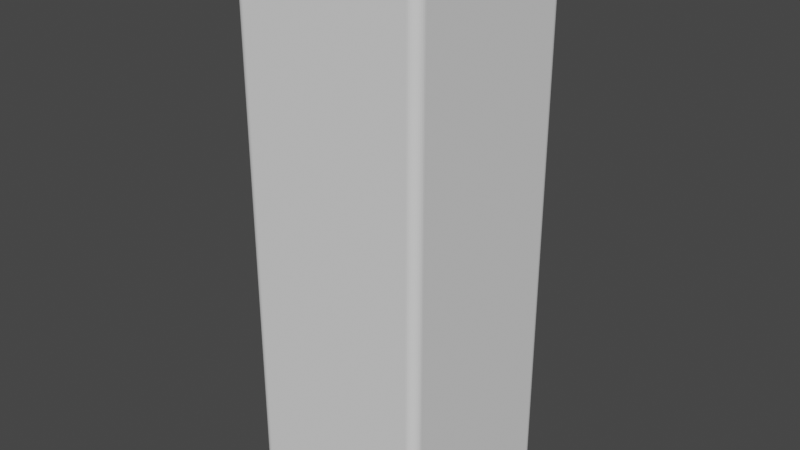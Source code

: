 # Source: penholder-keycap.blend  (saved by Blender 3.3.6; exported with 4.5.12 LTS)
import bpy
from mathutils import Matrix  # noqa: F401  (used for matrix-valued properties, if any)

bpy.ops.wm.read_factory_settings(use_empty=True)
scene = bpy.context.scene
scene.name = 'Scene'

# ---- collections
col_collection = bpy.data.collections.new('Collection'); scene.collection.children.link(col_collection)

# ---- world
world_world = bpy.data.worlds.new('World'); scene.world = world_world
world_world.use_nodes = True; world_world.node_tree.nodes.clear()
_N = world_world.node_tree.nodes; _L = world_world.node_tree.links
n0 = _N.new('ShaderNodeOutputWorld'); n0.name = 'World Output'; n0.location = (300, 300)
n1 = _N.new('ShaderNodeBackground'); n1.name = 'Background'; n1.location = (10, 300)
n1.inputs[0].default_value = (0.05088, 0.05088, 0.05088, 1.0)
_L.new(n1.outputs[0], n0.inputs[0])
n0.is_active_output = True
world_world.color = (0.05088, 0.05088, 0.05088)
world_world.use_sun_shadow = False
world_world.sun_shadow_jitter_overblur = 0.0

# ---- meshes
me_019 = bpy.data.meshes.new('立方体.019')
me_019.from_pydata([(-6.0, -6.0, 6.0), (-6.0, 6.0, 6.0), (6.0, -6.0, 6.0), (-0.5, 8.4, 0.0), (6.0, 6.0, 6.0), (-0.5, 9.4, 0.0), (-9.4, 8.4, 0.0), (-9.4, -8.4, 0.0), (0.5, 8.4, 0.0), (8.4, 9.4, 0.0), (-8.4, 9.4, 0.0), (9.4, -8.4, 0.0), (9.4, 8.4, 0.0), (-8.4, -9.4, 0.0), (0.5, 9.4, 0.0), (8.4, -9.4, 0.0), (-8.4, 8.4, 0.0), (-8.4, -8.4, 0.0), (8.4, 8.4, 0.0), (8.4, -8.4, 0.0), (2.541, 1.052, 4.01), (-8.4, 8.4, 4.0), (-8.4, -8.4, 4.0), (8.4, 8.4, 4.0), (8.4, -8.4, 4.0), (-1.945, 1.945, 4.0), (-1.528, 2.287, 4.0), (-0.6298, 0.6938, 4.0), (-1.052, 2.541, 4.0), (-0.5365, 2.697, 4.0), (-0.5725, 2.05, 4.0), (-0.5872, 0.7773, 4.0), (-0.5725, 0.87, 4.0), (0.0, 2.75, 4.0), (0.5365, 2.697, 4.0), (0.6962, -0.6275, 4.0), (0.6604, 0.658, 4.0), (0.6052, 0.7339, 4.0), (0.7363, 0.603, 4.0), (0.8256, 0.5741, 4.0), (0.7798, -0.585, 4.0), (1.945, 1.945, 4.0), (2.05, 0.5725, 4.0), (2.287, 1.528, 4.0), (2.287, -1.528, 4.0), (2.75, 0.0, 4.0), (2.697, 0.5365, 4.0), (2.541, -1.052, 4.0), (2.697, -0.5365, 4.0), (1.945, -1.945, 4.0), (1.528, 2.287, 4.0), (1.052, 2.541, 4.0), (-2.75, 0.0, 4.0), (-2.697, -0.5365, 4.0), (-2.697, 0.5365, 4.0), (-2.541, 1.052, 4.0), (-2.287, -1.528, 4.0), (-1.945, -1.945, 4.0), (-2.287, 1.528, 4.0), (-0.8725, 0.5705, 4.0), (-0.8725, -0.5705, 4.0), (-0.7798, -0.585, 4.0), (-0.7798, 0.585, 4.0), (-1.052, -2.541, 4.0), (-1.528, -2.287, 4.0), (-0.6962, 0.6275, 4.0), (-0.6962, -0.6275, 4.0), (-0.6298, -0.6938, 4.0), (-0.5762, -0.8231, 4.0), (-0.5365, -2.697, 4.0), (0.5365, -2.697, 4.0), (0.5762, -0.8231, 4.0), (0.6052, -0.7339, 4.0), (1.052, -2.541, 4.0), (1.528, -2.287, 4.0), (0.0, 2.75, -2.328e-07), (-0.57, -2.05, 4.0), (0.5365, 2.697, -2.328e-07), (-2.05, 0.57, 4.0), (1.052, 2.541, -2.328e-07), (1.528, 2.287, -2.328e-07), (1.945, 1.945, -2.328e-07), (2.287, 1.528, -2.328e-07), (0.57, -2.05, 4.0), (-2.05, -0.57, 4.0), (2.541, 1.052, -2.328e-07), (0.57, 2.05, 4.0), (2.697, 0.5365, -2.328e-07), (2.05, -0.57, 4.0), (2.75, 0.0, -2.328e-07), (2.697, -0.5365, -2.328e-07), (2.541, -1.052, -2.328e-07), (2.287, -1.528, -2.328e-07), (1.945, -1.945, -2.328e-07), (1.528, -2.287, -2.328e-07), (1.052, -2.541, -2.328e-07), (0.5365, -2.697, -2.328e-07), (0.0, -2.75, -2.328e-07), (0.0, -2.75, 4.01), (-0.5365, -2.697, -2.328e-07), (-1.052, -2.541, -2.328e-07), (-1.528, -2.287, -2.328e-07), (-1.945, -1.945, -2.328e-07), (-2.287, -1.528, -2.328e-07), (-2.541, -1.052, -2.328e-07), (-2.541, -1.052, 4.01), (-2.697, -0.5365, -2.328e-07), (-2.75, 0.0, -2.328e-07), (-2.697, 0.5365, -2.328e-07), (-2.541, 1.052, -2.328e-07), (-2.287, 1.528, -2.328e-07), (-1.945, 1.945, -2.328e-07), (-1.528, 2.287, -2.328e-07), (-1.052, 2.541, -2.328e-07), (-0.5365, 2.697, -2.328e-07), (0.5725, 0.87, 4.01), (0.8725, -0.5705, 4.01), (0.5825, 2.05, -2.328e-07), (2.05, -0.5825, -2.328e-07), (-0.5825, -2.05, -2.328e-07), (-2.05, 0.5825, -2.328e-07), (-0.5825, 2.05, -2.328e-07), (0.5825, -0.87, -2.328e-07), (0.5862, 0.8231, -2.328e-07), (0.5825, 0.87, -2.328e-07), (0.5972, -0.7774, -2.328e-07), (0.5972, 0.7774, -2.328e-07), (0.6152, -0.7341, -2.328e-07), (0.6152, 0.7341, -2.328e-07), (0.6398, -0.6942, -2.328e-07), (0.6398, 0.6942, -2.328e-07), (0.5862, -0.8231, -2.328e-07), (0.6704, 0.6586, -2.328e-07), (0.6704, -0.6586, -2.328e-07), (0.7062, 0.6283, -2.328e-07), (0.7062, -0.6283, -2.328e-07), (0.7463, 0.6041, -2.328e-07), (0.7463, -0.6041, -2.328e-07), (0.7898, 0.5865, -2.328e-07), (0.7898, -0.5865, -2.328e-07), (0.8356, 0.5759, -2.328e-07), (0.8356, -0.5759, -2.328e-07), (0.8825, -0.5726, -2.328e-07), (0.8825, 0.5726, -2.328e-07), (2.05, 0.5825, -2.328e-07), (-2.05, -0.5825, -2.328e-07), (-0.8356, -0.5759, -2.328e-07), (-0.8356, 0.5759, -2.328e-07), (-0.8825, -0.5726, -2.328e-07), (-0.8825, 0.5726, -2.328e-07), (-0.7898, -0.5865, -2.328e-07), (-0.7898, 0.5865, -2.328e-07), (-0.7062, -0.6283, -2.328e-07), (-0.7062, 0.6283, -2.328e-07), (-0.7463, -0.6041, -2.328e-07), (-0.7463, 0.6041, -2.328e-07), (-0.6398, -0.6942, -2.328e-07), (-0.6398, 0.6942, -2.328e-07), (-0.5972, 0.7774, -2.328e-07), (-0.6152, -0.7341, -2.328e-07), (-0.6152, 0.7341, -2.328e-07), (-0.5862, -0.8231, -2.328e-07), (0.5825, -2.05, -2.328e-07), (-0.5825, 0.87, -2.328e-07), (-0.5825, -0.87, -2.328e-07), (-0.5862, 0.8231, -2.328e-07), (-0.5972, -0.7774, -2.328e-07), (-0.6704, -0.6586, -2.328e-07), (-0.6704, 0.6586, -2.328e-07), (-0.9284, 0.573, 0.1491), (-1.824, 0.5821, 0.1491), (-2.05, 0.5775, 2.0), (-0.8775, 0.5715, 2.0), (-0.8775, -0.5715, 2.0), (-2.05, -0.5775, 2.0), (0.9166, -0.5706, 3.842), (1.825, -0.5706, 3.842), (2.05, -0.5775, 2.0), (0.8775, -0.5715, 2.0), (0.8775, 0.5715, 2.0), (2.05, 0.5775, 2.0), (0.5775, -0.87, 2.0), (0.5775, -2.05, 2.0), (-0.5775, -2.05, 2.0), (-0.5775, -0.87, 2.0), (0.5775, 2.05, 2.0), (0.5775, 0.87, 2.0), (-0.5775, 0.87, 2.0), (-0.5775, 2.05, 2.0), (-0.5812, 0.8231, 2.0), (-0.5922, 0.7774, 2.0), (-0.6102, 0.734, 2.0), (-0.6348, 0.694, 2.0), (-0.6654, 0.6583, 2.0), (-0.7012, 0.6279, 2.0), (-0.7413, 0.6035, 2.0), (-0.7848, 0.5857, 2.0), (-0.8306, 0.575, 2.0), (0.8306, 0.575, 2.0), (0.7848, 0.5857, 2.0), (0.7413, 0.6035, 2.0), (0.7012, 0.6279, 2.0), (0.6654, 0.6583, 2.0), (0.6348, 0.694, 2.0), (0.6102, 0.734, 2.0), (0.5922, 0.7774, 2.0), (0.5812, 0.8231, 2.0), (0.5812, -0.8231, 2.0), (0.5922, -0.7774, 2.0), (0.6102, -0.734, 2.0), (0.6348, -0.694, 2.0), (0.6654, -0.6583, 2.0), (0.7012, -0.6279, 2.0), (0.7413, -0.6035, 2.0), (0.7848, -0.5857, 2.0), (0.8306, -0.575, 2.0), (-0.8306, -0.575, 2.0), (-0.7848, -0.5857, 2.0), (-0.7413, -0.6035, 2.0), (-0.7012, -0.6279, 2.0), (-0.6654, -0.6583, 2.0), (-0.6348, -0.694, 2.0), (-0.6102, -0.734, 2.0), (-0.5922, -0.7774, 2.0), (-0.5812, -0.8231, 2.0), (-2.05, 0.5825, 0.0), (-2.05, -0.5825, 0.0), (2.05, -0.5825, 0.0), (2.05, 0.5825, 0.0), (0.5825, -2.05, 0.0), (-0.5825, -2.05, 0.0), (0.5825, 2.05, 0.0), (-0.5825, 2.05, 0.0), (-0.001477, 2.05, 2.031), (2.05, 0.001477, 2.031), (-6.0, -6.0, 55.0), (6.0, 6.0, 55.0), (-6.0, 6.0, 55.0), (6.0, -6.0, 55.0), (-8.4, -9.4, 0.0), (-9.4, -8.4, 0.0), (-8.556, -9.388, 0.0), (-8.709, -9.351, 0.0), (-8.854, -9.291, 0.0), (-8.988, -9.209, 0.0), (-9.107, -9.107, 0.0), (-9.209, -8.988, 0.0), (-9.291, -8.854, 0.0), (-9.351, -8.709, 0.0), (-9.388, -8.556, 0.0), (-9.4, -8.4, 54.0), (-8.4, -9.4, 54.0), (-8.4, -8.4, 55.0), (-9.388, -8.556, 54.0), (-9.351, -8.709, 54.0), (-9.291, -8.854, 54.0), (-9.209, -8.988, 54.0), (-9.107, -9.107, 54.0), (-9.388, -8.4, 54.16), (-9.374, -8.561, 54.16), (-9.334, -8.718, 54.16), (-9.273, -8.861, 54.16), (-9.193, -8.988, 54.16), (-9.099, -9.098, 54.16), (-9.351, -8.4, 54.31), (-9.334, -8.562, 54.32), (-9.293, -8.719, 54.32), (-9.233, -8.856, 54.31), (-9.159, -8.974, 54.31), (-9.074, -9.073, 54.3), (-9.291, -8.4, 54.45), (-9.273, -8.562, 54.46), (-9.233, -8.714, 54.46), (-9.178, -8.844, 54.44), (-9.114, -8.951, 54.43), (-9.04, -9.04, 54.42), (-9.209, -8.4, 54.59), (-9.193, -8.56, 54.59), (-9.159, -8.708, 54.57), (-9.114, -8.831, 54.55), (-9.064, -8.929, 54.53), (-9.006, -9.006, 54.52), (-8.977, -8.977, 54.58), (-8.4, -9.388, 54.16), (-8.4, -9.351, 54.31), (-8.4, -9.291, 54.45), (-8.4, -9.209, 54.59), (-8.4, -9.107, 54.71), (-8.556, -9.388, 54.0), (-8.56, -9.374, 54.16), (-8.561, -9.334, 54.32), (-8.56, -9.273, 54.46), (-8.559, -9.193, 54.59), (-8.559, -9.099, 54.7), (-8.709, -9.351, 54.0), (-8.717, -9.334, 54.16), (-8.717, -9.293, 54.32), (-8.712, -9.233, 54.46), (-8.707, -9.159, 54.57), (-8.704, -9.074, 54.67), (-8.854, -9.291, 54.0), (-8.861, -9.273, 54.16), (-8.856, -9.233, 54.31), (-8.844, -9.178, 54.44), (-8.831, -9.114, 54.55), (-8.824, -9.04, 54.64), (-8.988, -9.209, 54.0), (-8.988, -9.193, 54.16), (-8.974, -9.159, 54.31), (-8.951, -9.114, 54.43), (-8.929, -9.064, 54.53), (-8.916, -9.006, 54.61), (-8.556, -8.4, 54.99), (-8.709, -8.4, 54.95), (-8.854, -8.4, 54.89), (-8.988, -8.4, 54.81), (-9.107, -8.4, 54.71), (-8.4, -8.556, 54.99), (-8.561, -8.56, 54.97), (-8.718, -8.561, 54.93), (-8.861, -8.56, 54.87), (-8.988, -8.559, 54.79), (-9.098, -8.559, 54.7), (-8.4, -8.709, 54.95), (-8.562, -8.717, 54.93), (-8.719, -8.717, 54.89), (-8.856, -8.712, 54.83), (-8.974, -8.707, 54.76), (-9.073, -8.704, 54.67), (-8.4, -8.854, 54.89), (-8.562, -8.861, 54.87), (-8.714, -8.856, 54.83), (-8.844, -8.844, 54.78), (-8.951, -8.831, 54.71), (-9.04, -8.824, 54.64), (-8.4, -8.988, 54.81), (-8.56, -8.988, 54.79), (-8.708, -8.974, 54.76), (-8.831, -8.951, 54.71), (-8.929, -8.929, 54.66), (-9.006, -8.916, 54.61), (-9.4, 8.4, 0.0), (-8.4, 9.4, 0.0), (-9.388, 8.556, 0.0), (-9.351, 8.709, 0.0), (-9.291, 8.854, 0.0), (-9.209, 8.988, 0.0), (-9.107, 9.107, 0.0), (-8.988, 9.209, 0.0), (-8.854, 9.291, 0.0), (-8.709, 9.351, 0.0), (-8.556, 9.388, 0.0), (-9.4, 8.4, 54.0), (-8.4, 8.4, 55.0), (-8.4, 9.4, 54.0), (-9.388, 8.4, 54.16), (-9.351, 8.4, 54.31), (-9.291, 8.4, 54.45), (-9.209, 8.4, 54.59), (-9.107, 8.4, 54.71), (-9.388, 8.556, 54.0), (-9.374, 8.56, 54.16), (-9.334, 8.561, 54.32), (-9.273, 8.56, 54.46), (-9.193, 8.559, 54.59), (-9.099, 8.559, 54.7), (-9.351, 8.709, 54.0), (-9.334, 8.717, 54.16), (-9.293, 8.717, 54.32), (-9.233, 8.712, 54.46), (-9.159, 8.707, 54.57), (-9.074, 8.704, 54.67), (-9.291, 8.854, 54.0), (-9.273, 8.861, 54.16), (-9.233, 8.856, 54.31), (-9.178, 8.844, 54.44), (-9.114, 8.831, 54.55), (-9.04, 8.824, 54.64), (-9.209, 8.988, 54.0), (-9.193, 8.988, 54.16), (-9.159, 8.974, 54.31), (-9.114, 8.951, 54.43), (-9.064, 8.929, 54.53), (-9.006, 8.916, 54.61), (-8.977, 8.977, 54.58), (-8.4, 8.556, 54.99), (-8.4, 8.709, 54.95), (-8.4, 8.854, 54.89), (-8.4, 8.988, 54.81), (-8.4, 9.107, 54.71), (-8.556, 8.4, 54.99), (-8.56, 8.561, 54.97), (-8.561, 8.718, 54.93), (-8.56, 8.861, 54.87), (-8.559, 8.988, 54.79), (-8.559, 9.098, 54.7), (-8.709, 8.4, 54.95), (-8.717, 8.562, 54.93), (-8.717, 8.719, 54.89), (-8.712, 8.856, 54.83), (-8.707, 8.974, 54.76), (-8.704, 9.073, 54.67), (-8.854, 8.4, 54.89), (-8.861, 8.562, 54.87), (-8.856, 8.714, 54.83), (-8.844, 8.844, 54.78), (-8.831, 8.951, 54.71), (-8.824, 9.04, 54.64), (-8.988, 8.4, 54.81), (-8.988, 8.56, 54.79), (-8.974, 8.708, 54.76), (-8.951, 8.831, 54.71), (-8.929, 8.929, 54.66), (-8.916, 9.006, 54.61), (-8.556, 9.388, 54.0), (-8.709, 9.351, 54.0), (-8.854, 9.291, 54.0), (-8.988, 9.209, 54.0), (-9.107, 9.107, 54.0), (-8.4, 9.388, 54.16), (-8.561, 9.374, 54.16), (-8.718, 9.334, 54.16), (-8.861, 9.273, 54.16), (-8.988, 9.193, 54.16), (-9.098, 9.099, 54.16), (-8.4, 9.351, 54.31), (-8.562, 9.334, 54.32), (-8.719, 9.293, 54.32), (-8.856, 9.233, 54.31), (-8.974, 9.159, 54.31), (-9.073, 9.074, 54.3), (-8.4, 9.291, 54.45), (-8.562, 9.273, 54.46), (-8.714, 9.233, 54.46), (-8.844, 9.178, 54.44), (-8.951, 9.114, 54.43), (-9.04, 9.04, 54.42), (-8.4, 9.209, 54.59), (-8.56, 9.193, 54.59), (-8.708, 9.159, 54.57), (-8.831, 9.114, 54.55), (-8.929, 9.064, 54.53), (-9.006, 9.006, 54.52), (9.4, -8.4, 0.0), (8.4, -9.4, 0.0), (9.388, -8.556, 0.0), (9.351, -8.709, 0.0), (9.291, -8.854, 0.0), (9.209, -8.988, 0.0), (9.107, -9.107, 0.0), (8.988, -9.209, 0.0), (8.854, -9.291, 0.0), (8.709, -9.351, 0.0), (8.556, -9.388, 0.0), (9.4, -8.4, 54.0), (8.4, -8.4, 55.0), (8.4, -9.4, 54.0), (9.388, -8.4, 54.16), (9.351, -8.4, 54.31), (9.291, -8.4, 54.45), (9.209, -8.4, 54.59), (9.107, -8.4, 54.71), (9.388, -8.556, 54.0), (9.374, -8.56, 54.16), (9.334, -8.561, 54.32), (9.273, -8.56, 54.46), (9.193, -8.559, 54.59), (9.099, -8.559, 54.7), (9.351, -8.709, 54.0), (9.334, -8.717, 54.16), (9.293, -8.717, 54.32), (9.233, -8.712, 54.46), (9.159, -8.707, 54.57), (9.074, -8.704, 54.67), (9.291, -8.854, 54.0), (9.273, -8.861, 54.16), (9.233, -8.856, 54.31), (9.178, -8.844, 54.44), (9.114, -8.831, 54.55), (9.04, -8.824, 54.64), (9.209, -8.988, 54.0), (9.193, -8.988, 54.16), (9.159, -8.974, 54.31), (9.114, -8.951, 54.43), (9.064, -8.929, 54.53), (9.006, -8.916, 54.61), (8.977, -8.977, 54.58), (8.4, -8.556, 54.99), (8.4, -8.709, 54.95), (8.4, -8.854, 54.89), (8.4, -8.988, 54.81), (8.4, -9.107, 54.71), (8.556, -8.4, 54.99), (8.56, -8.561, 54.97), (8.561, -8.718, 54.93), (8.56, -8.861, 54.87), (8.559, -8.988, 54.79), (8.559, -9.098, 54.7), (8.709, -8.4, 54.95), (8.717, -8.562, 54.93), (8.717, -8.719, 54.89), (8.712, -8.856, 54.83), (8.707, -8.974, 54.76), (8.704, -9.073, 54.67), (8.854, -8.4, 54.89), (8.861, -8.562, 54.87), (8.856, -8.714, 54.83), (8.844, -8.844, 54.78), (8.831, -8.951, 54.71), (8.824, -9.04, 54.64), (8.988, -8.4, 54.81), (8.988, -8.56, 54.79), (8.974, -8.708, 54.76), (8.951, -8.831, 54.71), (8.929, -8.929, 54.66), (8.916, -9.006, 54.61), (8.556, -9.388, 54.0), (8.709, -9.351, 54.0), (8.854, -9.291, 54.0), (8.988, -9.209, 54.0), (9.107, -9.107, 54.0), (8.4, -9.388, 54.16), (8.561, -9.374, 54.16), (8.718, -9.334, 54.16), (8.861, -9.273, 54.16), (8.988, -9.193, 54.16), (9.098, -9.099, 54.16), (8.4, -9.351, 54.31), (8.562, -9.334, 54.32), (8.719, -9.293, 54.32), (8.856, -9.233, 54.31), (8.974, -9.159, 54.31), (9.073, -9.074, 54.3), (8.4, -9.291, 54.45), (8.562, -9.273, 54.46), (8.714, -9.233, 54.46), (8.844, -9.178, 54.44), (8.951, -9.114, 54.43), (9.04, -9.04, 54.42), (8.4, -9.209, 54.59), (8.56, -9.193, 54.59), (8.708, -9.159, 54.57), (8.831, -9.114, 54.55), (8.929, -9.064, 54.53), (9.006, -9.006, 54.52), (8.4, 9.4, 0.0), (9.4, 8.4, 0.0), (8.556, 9.388, 0.0), (8.709, 9.351, 0.0), (8.854, 9.291, 0.0), (8.988, 9.209, 0.0), (9.107, 9.107, 0.0), (9.209, 8.988, 0.0), (9.291, 8.854, 0.0), (9.351, 8.709, 0.0), (9.388, 8.556, 0.0), (9.4, 8.4, 54.0), (8.4, 9.4, 54.0), (8.4, 8.4, 55.0), (9.388, 8.556, 54.0), (9.351, 8.709, 54.0), (9.291, 8.854, 54.0), (9.209, 8.988, 54.0), (9.107, 9.107, 54.0), (9.388, 8.4, 54.16), (9.374, 8.561, 54.16), (9.334, 8.718, 54.16), (9.273, 8.861, 54.16), (9.193, 8.988, 54.16), (9.099, 9.098, 54.16), (9.351, 8.4, 54.31), (9.334, 8.562, 54.32), (9.293, 8.719, 54.32), (9.233, 8.856, 54.31), (9.159, 8.974, 54.31), (9.074, 9.073, 54.3), (9.291, 8.4, 54.45), (9.273, 8.562, 54.46), (9.233, 8.714, 54.46), (9.178, 8.844, 54.44), (9.114, 8.951, 54.43), (9.04, 9.04, 54.42), (9.209, 8.4, 54.59), (9.193, 8.56, 54.59), (9.159, 8.708, 54.57), (9.114, 8.831, 54.55), (9.064, 8.929, 54.53), (9.006, 9.006, 54.52), (8.977, 8.977, 54.58), (8.4, 9.388, 54.16), (8.4, 9.351, 54.31), (8.4, 9.291, 54.45), (8.4, 9.209, 54.59), (8.4, 9.107, 54.71), (8.556, 9.388, 54.0), (8.56, 9.374, 54.16), (8.561, 9.334, 54.32), (8.56, 9.273, 54.46), (8.559, 9.193, 54.59), (8.559, 9.099, 54.7), (8.709, 9.351, 54.0), (8.717, 9.334, 54.16), (8.717, 9.293, 54.32), (8.712, 9.233, 54.46), (8.707, 9.159, 54.57), (8.704, 9.074, 54.67), (8.854, 9.291, 54.0), (8.861, 9.273, 54.16), (8.856, 9.233, 54.31), (8.844, 9.178, 54.44), (8.831, 9.114, 54.55), (8.824, 9.04, 54.64), (8.988, 9.209, 54.0), (8.988, 9.193, 54.16), (8.974, 9.159, 54.31), (8.951, 9.114, 54.43), (8.929, 9.064, 54.53), (8.916, 9.006, 54.61), (8.556, 8.4, 54.99), (8.709, 8.4, 54.95), (8.854, 8.4, 54.89), (8.988, 8.4, 54.81), (9.107, 8.4, 54.71), (8.4, 8.556, 54.99), (8.561, 8.56, 54.97), (8.718, 8.561, 54.93), (8.861, 8.56, 54.87), (8.988, 8.559, 54.79), (9.098, 8.559, 54.7), (8.4, 8.709, 54.95), (8.562, 8.717, 54.93), (8.719, 8.717, 54.89), (8.856, 8.712, 54.83), (8.974, 8.707, 54.76), (9.073, 8.704, 54.67), (8.4, 8.854, 54.89), (8.562, 8.861, 54.87), (8.714, 8.856, 54.83), (8.844, 8.844, 54.78), (8.951, 8.831, 54.71), (9.04, 8.824, 54.64), (8.4, 8.988, 54.81), (8.56, 8.988, 54.79), (8.708, 8.974, 54.76), (8.831, 8.951, 54.71), (8.929, 8.929, 54.66), (9.006, 8.916, 54.61)], [], [(7, 17, 13, 239, 241, 242, 243, 244, 245, 246, 247, 248, 249, 240), (341, 343, 344, 345, 346, 347, 348, 349, 350, 351, 342, 10, 16, 6), (19, 11, 443, 445, 446, 447, 448, 449, 450, 451, 452, 453, 444, 15), (7, 240, 250, 352, 341, 6), (9, 545, 547, 548, 549, 550, 551, 552, 553, 554, 555, 546, 12, 18), (235, 252, 455, 558, 353, 237, 236, 238), (354, 557, 545, 9, 14, 5, 10, 342), (353, 252, 235, 237), (17, 19, 15, 13), (12, 546, 556, 454, 443, 11), (6, 16, 17, 7), (18, 12, 11, 19), (17, 16, 21, 22), (26, 25, 21, 23, 41, 50, 51, 34, 33, 29, 28), (43, 41, 23, 24, 22, 21, 25, 58, 55, 54, 52, 53, 105, 56, 57, 64, 63, 69, 98, 70, 73, 74, 49, 44, 47, 48, 45, 46, 20), (71, 83, 76, 68, 67, 66, 61, 60, 84, 78, 59, 62, 65, 27, 31, 32, 30, 86, 115, 37, 36, 38, 39, 42, 88, 116, 40, 35, 72), (19, 17, 22, 24), (18, 19, 24, 23), (23, 21, 16, 3, 8, 18), (71, 72, 35, 40, 116, 88, 48, 47, 44, 49, 74, 73, 70, 98, 69, 63, 64, 57, 56, 105, 53, 52, 54, 78, 84, 60, 61, 66, 67, 68, 76, 83), (65, 62, 59, 78, 54, 55, 58, 25, 26, 28, 29, 33, 34, 51, 50, 41, 43, 20, 46, 45, 48, 88, 42, 39, 38, 36, 37, 115, 86, 30, 32, 31, 27), (75, 33, 34, 77), (77, 34, 51, 79), (79, 51, 50, 80), (80, 50, 41, 81), (81, 41, 43, 82), (82, 43, 20, 85), (85, 20, 46, 87), (87, 46, 45, 89), (89, 45, 48, 90), (90, 48, 47, 91), (91, 47, 44, 92), (92, 44, 49, 93), (93, 49, 74, 94), (94, 74, 73, 95), (95, 73, 70, 96), (96, 70, 98, 97), (97, 98, 69, 99), (99, 69, 63, 100), (100, 63, 64, 101), (101, 64, 57, 102), (102, 57, 56, 103), (103, 56, 105, 104), (104, 105, 53, 106), (106, 53, 52, 107), (107, 52, 54, 108), (108, 54, 55, 109), (109, 55, 58, 110), (110, 58, 25, 111), (111, 25, 26, 112), (112, 26, 28, 113), (113, 28, 29, 114), (114, 29, 33, 75), (136, 134, 132, 130, 128, 126, 123, 124, 117, 121, 113, 114, 75, 77, 79, 80, 81, 82, 85, 87, 89, 90, 91, 92, 93, 94, 95, 96, 97, 99, 100, 101, 102, 103, 104, 145, 148, 146, 150, 154, 152, 167, 156, 159, 166, 161, 164, 119, 162, 122, 131, 125, 127, 129, 133, 135, 137, 139, 141, 142, 118, 144, 143, 140, 138), (168, 153, 155, 151, 147, 149, 120, 145, 104, 106, 107, 108, 109, 110, 111, 112, 113, 121, 163, 165, 158, 160, 157), (225, 120, 149, 172, 169, 170, 171), (172, 59, 78, 171, 170, 169), (226, 174, 173, 148, 145), (60, 173, 174, 84), (232, 121, 117, 231), (231, 185, 233, 188, 232), (233, 185, 86, 30, 188), (118, 142, 178, 175, 176, 177, 227), (175, 178, 116, 88, 177, 176), (228, 180, 179, 143, 144), (180, 42, 39, 179), (162, 119, 230, 229), (229, 230, 183, 182), (76, 83, 182, 183), (182, 181, 122, 162, 229), (83, 71, 181, 182), (119, 164, 184, 183), (184, 68, 76, 183), (144, 118, 227, 228), (234, 177, 88, 42, 180), (180, 228, 227, 177, 234), (117, 124, 186, 185, 231), (115, 86, 185, 186), (226, 145, 120, 225), (174, 226, 225, 171), (171, 78, 84, 174), (232, 188, 187, 163, 121), (188, 30, 32, 187), (189, 165, 163, 187), (187, 32, 31, 189), (190, 158, 165, 189), (189, 31, 190), (191, 160, 158, 190), (190, 31, 27, 191), (192, 157, 160, 191), (191, 27, 192), (193, 168, 157, 192), (192, 27, 193), (168, 193, 194, 153), (193, 27, 65, 194), (153, 194, 195, 155), (194, 65, 62, 195), (155, 195, 196, 151), (195, 62, 196), (151, 196, 197, 147), (196, 62, 197), (147, 197, 172, 149), (197, 62, 59, 172), (198, 140, 143, 179), (179, 39, 198), (199, 138, 140, 198), (198, 39, 38, 199), (200, 136, 138, 199), (199, 38, 200), (201, 134, 136, 200), (200, 38, 36, 201), (202, 132, 134, 201), (201, 36, 202), (130, 132, 202, 203), (36, 203, 202), (128, 130, 203, 204), (36, 37, 204, 203), (126, 128, 204, 205), (37, 205, 204), (123, 126, 205, 206), (37, 115, 206, 205), (124, 123, 206, 186), (115, 186, 206), (131, 122, 181, 207), (71, 207, 181), (125, 131, 207, 208), (71, 208, 207), (127, 125, 208, 209), (71, 72, 209, 208), (129, 127, 209, 210), (72, 210, 209), (133, 129, 210, 211), (72, 35, 211, 210), (135, 133, 211, 212), (211, 35, 212), (137, 135, 212, 213), (212, 35, 213), (139, 137, 213, 214), (213, 35, 40, 214), (141, 139, 214, 215), (214, 40, 215), (142, 141, 215, 178), (215, 40, 116, 178), (146, 148, 173, 216), (60, 216, 173), (150, 146, 216, 217), (60, 61, 217, 216), (154, 150, 217, 218), (61, 66, 218, 217), (152, 154, 218, 219), (66, 219, 218), (167, 152, 219, 220), (66, 220, 219), (221, 156, 167, 220), (220, 66, 67, 221), (222, 159, 156, 221), (221, 67, 222), (223, 166, 159, 222), (222, 67, 68, 223), (224, 161, 166, 223), (223, 68, 224), (184, 164, 161, 224), (224, 68, 184), (3, 16, 10, 5, 14, 9, 18, 8), (235, 0, 1, 237), (237, 1, 4, 236), (4, 2, 238, 236), (2, 0, 235, 238), (1, 0, 2, 4), (250, 253, 259, 258), (253, 254, 260, 259), (254, 255, 261, 260), (255, 256, 262, 261), (256, 257, 263, 262), (258, 259, 265, 264), (259, 260, 266, 265), (260, 261, 267, 266), (261, 262, 268, 267), (262, 263, 269, 268), (264, 265, 271, 270), (265, 266, 272, 271), (266, 267, 273, 272), (267, 268, 274, 273), (268, 269, 275, 274), (270, 271, 277, 276), (271, 272, 278, 277), (272, 273, 279, 278), (273, 274, 280, 279), (274, 275, 281, 280), (276, 277, 322, 316), (277, 278, 328, 322), (278, 279, 334, 328), (279, 280, 340, 334), (280, 281, 282, 340), (251, 283, 289, 288), (283, 284, 290, 289), (284, 285, 291, 290), (285, 286, 292, 291), (286, 287, 293, 292), (288, 289, 295, 294), (289, 290, 296, 295), (290, 291, 297, 296), (291, 292, 298, 297), (292, 293, 299, 298), (294, 295, 301, 300), (295, 296, 302, 301), (296, 297, 303, 302), (297, 298, 304, 303), (298, 299, 305, 304), (300, 301, 307, 306), (301, 302, 308, 307), (302, 303, 309, 308), (303, 304, 310, 309), (304, 305, 311, 310), (306, 307, 263, 257), (307, 308, 269, 263), (308, 309, 275, 269), (309, 310, 281, 275), (310, 311, 282, 281), (252, 312, 318, 317), (312, 313, 319, 318), (313, 314, 320, 319), (314, 315, 321, 320), (315, 316, 322, 321), (317, 318, 324, 323), (318, 319, 325, 324), (319, 320, 326, 325), (320, 321, 327, 326), (321, 322, 328, 327), (323, 324, 330, 329), (324, 325, 331, 330), (325, 326, 332, 331), (326, 327, 333, 332), (327, 328, 334, 333), (329, 330, 336, 335), (330, 331, 337, 336), (331, 332, 338, 337), (332, 333, 339, 338), (333, 334, 340, 339), (335, 336, 293, 287), (336, 337, 299, 293), (337, 338, 305, 299), (338, 339, 311, 305), (339, 340, 282, 311), (352, 355, 361, 360), (355, 356, 362, 361), (356, 357, 363, 362), (357, 358, 364, 363), (358, 359, 365, 364), (360, 361, 367, 366), (361, 362, 368, 367), (362, 363, 369, 368), (363, 364, 370, 369), (364, 365, 371, 370), (366, 367, 373, 372), (367, 368, 374, 373), (368, 369, 375, 374), (369, 370, 376, 375), (370, 371, 377, 376), (372, 373, 379, 378), (373, 374, 380, 379), (374, 375, 381, 380), (375, 376, 382, 381), (376, 377, 383, 382), (378, 379, 424, 418), (379, 380, 430, 424), (380, 381, 436, 430), (381, 382, 442, 436), (382, 383, 384, 442), (353, 385, 391, 390), (385, 386, 392, 391), (386, 387, 393, 392), (387, 388, 394, 393), (388, 389, 395, 394), (390, 391, 397, 396), (391, 392, 398, 397), (392, 393, 399, 398), (393, 394, 400, 399), (394, 395, 401, 400), (396, 397, 403, 402), (397, 398, 404, 403), (398, 399, 405, 404), (399, 400, 406, 405), (400, 401, 407, 406), (402, 403, 409, 408), (403, 404, 410, 409), (404, 405, 411, 410), (405, 406, 412, 411), (406, 407, 413, 412), (408, 409, 365, 359), (409, 410, 371, 365), (410, 411, 377, 371), (411, 412, 383, 377), (412, 413, 384, 383), (354, 414, 420, 419), (414, 415, 421, 420), (415, 416, 422, 421), (416, 417, 423, 422), (417, 418, 424, 423), (419, 420, 426, 425), (420, 421, 427, 426), (421, 422, 428, 427), (422, 423, 429, 428), (423, 424, 430, 429), (425, 426, 432, 431), (426, 427, 433, 432), (427, 428, 434, 433), (428, 429, 435, 434), (429, 430, 436, 435), (431, 432, 438, 437), (432, 433, 439, 438), (433, 434, 440, 439), (434, 435, 441, 440), (435, 436, 442, 441), (437, 438, 395, 389), (438, 439, 401, 395), (439, 440, 407, 401), (440, 441, 413, 407), (441, 442, 384, 413), (454, 457, 463, 462), (457, 458, 464, 463), (458, 459, 465, 464), (459, 460, 466, 465), (460, 461, 467, 466), (462, 463, 469, 468), (463, 464, 470, 469), (464, 465, 471, 470), (465, 466, 472, 471), (466, 467, 473, 472), (468, 469, 475, 474), (469, 470, 476, 475), (470, 471, 477, 476), (471, 472, 478, 477), (472, 473, 479, 478), (474, 475, 481, 480), (475, 476, 482, 481), (476, 477, 483, 482), (477, 478, 484, 483), (478, 479, 485, 484), (480, 481, 526, 520), (481, 482, 532, 526), (482, 483, 538, 532), (483, 484, 544, 538), (484, 485, 486, 544), (455, 487, 493, 492), (487, 488, 494, 493), (488, 489, 495, 494), (489, 490, 496, 495), (490, 491, 497, 496), (492, 493, 499, 498), (493, 494, 500, 499), (494, 495, 501, 500), (495, 496, 502, 501), (496, 497, 503, 502), (498, 499, 505, 504), (499, 500, 506, 505), (500, 501, 507, 506), (501, 502, 508, 507), (502, 503, 509, 508), (504, 505, 511, 510), (505, 506, 512, 511), (506, 507, 513, 512), (507, 508, 514, 513), (508, 509, 515, 514), (510, 511, 467, 461), (511, 512, 473, 467), (512, 513, 479, 473), (513, 514, 485, 479), (514, 515, 486, 485), (456, 516, 522, 521), (516, 517, 523, 522), (517, 518, 524, 523), (518, 519, 525, 524), (519, 520, 526, 525), (521, 522, 528, 527), (522, 523, 529, 528), (523, 524, 530, 529), (524, 525, 531, 530), (525, 526, 532, 531), (527, 528, 534, 533), (528, 529, 535, 534), (529, 530, 536, 535), (530, 531, 537, 536), (531, 532, 538, 537), (533, 534, 540, 539), (534, 535, 541, 540), (535, 536, 542, 541), (536, 537, 543, 542), (537, 538, 544, 543), (539, 540, 497, 491), (540, 541, 503, 497), (541, 542, 509, 503), (542, 543, 515, 509), (543, 544, 486, 515), (556, 559, 565, 564), (559, 560, 566, 565), (560, 561, 567, 566), (561, 562, 568, 567), (562, 563, 569, 568), (564, 565, 571, 570), (565, 566, 572, 571), (566, 567, 573, 572), (567, 568, 574, 573), (568, 569, 575, 574), (570, 571, 577, 576), (571, 572, 578, 577), (572, 573, 579, 578), (573, 574, 580, 579), (574, 575, 581, 580), (576, 577, 583, 582), (577, 578, 584, 583), (578, 579, 585, 584), (579, 580, 586, 585), (580, 581, 587, 586), (582, 583, 628, 622), (583, 584, 634, 628), (584, 585, 640, 634), (585, 586, 646, 640), (586, 587, 588, 646), (557, 589, 595, 594), (589, 590, 596, 595), (590, 591, 597, 596), (591, 592, 598, 597), (592, 593, 599, 598), (594, 595, 601, 600), (595, 596, 602, 601), (596, 597, 603, 602), (597, 598, 604, 603), (598, 599, 605, 604), (600, 601, 607, 606), (601, 602, 608, 607), (602, 603, 609, 608), (603, 604, 610, 609), (604, 605, 611, 610), (606, 607, 613, 612), (607, 608, 614, 613), (608, 609, 615, 614), (609, 610, 616, 615), (610, 611, 617, 616), (612, 613, 569, 563), (613, 614, 575, 569), (614, 615, 581, 575), (615, 616, 587, 581), (616, 617, 588, 587), (558, 618, 624, 623), (618, 619, 625, 624), (619, 620, 626, 625), (620, 621, 627, 626), (621, 622, 628, 627), (623, 624, 630, 629), (624, 625, 631, 630), (625, 626, 632, 631), (626, 627, 633, 632), (627, 628, 634, 633), (629, 630, 636, 635), (630, 631, 637, 636), (631, 632, 638, 637), (632, 633, 639, 638), (633, 634, 640, 639), (635, 636, 642, 641), (636, 637, 643, 642), (637, 638, 644, 643), (638, 639, 645, 644), (639, 640, 646, 645), (641, 642, 599, 593), (642, 643, 605, 599), (643, 644, 611, 605), (644, 645, 617, 611), (645, 646, 588, 617), (545, 557, 594, 547), (547, 594, 600, 548), (548, 600, 606, 549), (549, 606, 612, 550), (550, 612, 563, 551), (551, 563, 562, 552), (552, 562, 561, 553), (553, 561, 560, 554), (554, 560, 559, 555), (555, 559, 556, 546), (252, 353, 390, 312), (312, 390, 396, 313), (313, 396, 402, 314), (314, 402, 408, 315), (315, 408, 359, 316), (316, 359, 358, 276), (276, 358, 357, 270), (270, 357, 356, 264), (264, 356, 355, 258), (258, 355, 352, 250), (443, 454, 462, 445), (445, 462, 468, 446), (446, 468, 474, 447), (447, 474, 480, 448), (448, 480, 520, 449), (449, 520, 519, 450), (450, 519, 518, 451), (451, 518, 517, 452), (452, 517, 516, 453), (453, 516, 456, 444), (353, 558, 623, 385), (385, 623, 629, 386), (386, 629, 635, 387), (387, 635, 641, 388), (388, 641, 593, 389), (389, 593, 592, 437), (437, 592, 591, 431), (431, 591, 590, 425), (425, 590, 589, 419), (419, 589, 557, 354), (251, 456, 521, 283), (283, 521, 527, 284), (284, 527, 533, 285), (285, 533, 539, 286), (286, 539, 491, 287), (287, 491, 490, 335), (335, 490, 489, 329), (329, 489, 488, 323), (323, 488, 487, 317), (317, 487, 455, 252), (239, 251, 288, 241), (241, 288, 294, 242), (242, 294, 300, 243), (243, 300, 306, 244), (244, 306, 257, 245), (245, 257, 256, 246), (246, 256, 255, 247), (247, 255, 254, 248), (248, 254, 253, 249), (249, 253, 250, 240), (341, 352, 360, 343), (343, 360, 366, 344), (344, 366, 372, 345), (345, 372, 378, 346), (346, 378, 418, 347), (347, 418, 417, 348), (348, 417, 416, 349), (349, 416, 415, 350), (350, 415, 414, 351), (351, 414, 354, 342), (454, 556, 564, 457), (457, 564, 570, 458), (458, 570, 576, 459), (459, 576, 582, 460), (460, 582, 622, 461), (461, 622, 621, 510), (510, 621, 620, 504), (504, 620, 619, 498), (498, 619, 618, 492), (492, 618, 558, 455), (15, 444, 456, 251, 239, 13)])
_uv = me_019.uv_layers.new(name='UVマップ')
_uv.uv.foreach_set('vector', [0.125, 0.6667, 0.2083, 0.6667, 0.2083, 0.75, 0.2083, 0.75, 0.1953, 0.749, 0.1826, 0.7459, 0.1705, 0.7409, 0.1594, 0.7341, 0.1494, 0.7256, 0.1409, 0.7156, 0.1341, 0.7045, 0.1291, 0.6924, 0.126, 0.6797, 0.125, 0.6667, 0.125, 0.5833, 0.126, 0.5703, 0.1291, 0.5576, 0.1341, 0.5455, 0.1409, 0.5344, 0.1494, 0.5244, 0.1594, 0.5159, 0.1705, 0.5091, 0.1826, 0.5041, 0.1953, 0.501, 0.2083, 0.5, 0.2083, 0.5, 0.2083, 0.5833, 0.125, 0.5833, 0.2917, 0.6667, 0.375, 0.6667, 0.375, 0.6667, 0.374, 0.6797, 0.3709, 0.6924, 0.3659, 0.7045, 0.3591, 0.7156, 0.3506, 0.7256, 0.3406, 0.7341, 0.3295, 0.7409, 0.3174, 0.7459, 0.3047, 0.749, 0.2917, 0.75, 0.2917, 0.75, 0.375, 0.08333, 0.375, 0.08333, 0.6205, 0.0133, 0.6205, 0.2367, 0.375, 0.1667, 0.375, 0.1667, 0.2917, 0.5, 0.2917, 0.5, 0.3047, 0.501, 0.3174, 0.5041, 0.3295, 0.5091, 0.3406, 0.5159, 0.3506, 0.5244, 0.3591, 0.5344, 0.3659, 0.5455, 0.3709, 0.5576, 0.374, 0.5703, 0.375, 0.5833, 0.375, 0.5833, 0.2917, 0.5833, 0.8298, 0.7048, 0.8617, 0.7367, 0.6383, 0.7367, 0.6383, 0.5133, 0.8617, 0.5133, 0.8298, 0.5452, 0.6702, 0.5452, 0.6702, 0.7048, 0.6205, 0.2633, 0.6205, 0.4867, 0.375, 0.4167, 0.375, 0.4167, 0.375, 0.3775, 0.375, 0.3725, 0.375, 0.3333, 0.375, 0.3333, 0.8617, 0.5133, 0.8617, 0.7367, 0.8298, 0.7048, 0.8298, 0.5452, 0.2083, 0.6667, 0.2917, 0.6667, 0.2917, 0.75, 0.2083, 0.75, 0.375, 0.5833, 0.375, 0.5833, 0.6205, 0.5133, 0.6205, 0.7367, 0.375, 0.6667, 0.375, 0.6667, 0.125, 0.5833, 0.2083, 0.5833, 0.2083, 0.6667, 0.125, 0.6667, 0.2917, 0.5833, 0.375, 0.5833, 0.375, 0.6667, 0.2917, 0.6667, 0.2083, 0.6667, 0.2083, 0.5833, 0.2083, 0.5833, 0.2083, 0.6667, 0.2424, 0.6137, 0.2404, 0.6154, 0.2083, 0.5833, 0.2917, 0.5833, 0.2596, 0.6154, 0.2576, 0.6137, 0.2552, 0.6124, 0.2527, 0.6116, 0.25, 0.6114, 0.2473, 0.6116, 0.2448, 0.6124, 0.2613, 0.6174, 0.2596, 0.6154, 0.2917, 0.5833, 0.2917, 0.6667, 0.2083, 0.6667, 0.2083, 0.5833, 0.2404, 0.6154, 0.2387, 0.6174, 0.2374, 0.6198, 0.2366, 0.6223, 0.2364, 0.625, 0.2366, 0.6277, 0.2374, 0.6302, 0.2387, 0.6326, 0.2404, 0.6346, 0.2424, 0.6363, 0.2448, 0.6376, 0.2473, 0.6384, 0.25, 0.6386, 0.2527, 0.6384, 0.2552, 0.6376, 0.2576, 0.6363, 0.2596, 0.6346, 0.2613, 0.6326, 0.2626, 0.6302, 0.2634, 0.6277, 0.2636, 0.625, 0.2634, 0.6223, 0.2626, 0.6198, 0.2528, 0.6293, 0.2528, 0.6352, 0.2472, 0.6352, 0.2471, 0.6289, 0.2469, 0.6284, 0.2463, 0.628, 0.2461, 0.6279, 0.2457, 0.6278, 0.2398, 0.6278, 0.2398, 0.6222, 0.2457, 0.6222, 0.2463, 0.622, 0.2465, 0.6219, 0.247, 0.6214, 0.2471, 0.6209, 0.2472, 0.6207, 0.2472, 0.6148, 0.2528, 0.6148, 0.2529, 0.6209, 0.253, 0.6214, 0.2535, 0.6219, 0.2539, 0.6221, 0.2543, 0.6222, 0.2602, 0.6222, 0.2602, 0.6278, 0.2543, 0.6278, 0.2539, 0.6279, 0.2533, 0.6283, 0.253, 0.6286, 0.2917, 0.6667, 0.2083, 0.6667, 0.2083, 0.6667, 0.2917, 0.6667, 0.2917, 0.5833, 0.2917, 0.6667, 0.2917, 0.6667, 0.2917, 0.5833, 0.2917, 0.5833, 0.2083, 0.5833, 0.2083, 0.5833, 0.2475, 0.5833, 0.2525, 0.5833, 0.2917, 0.5833, 0.3012, 0.1822, 0.305, 0.1895, 0.3143, 0.1974, 0.322, 0.1999, 0.3261, 0.2002, 0.4289, 0.2, 0.4854, 0.2032, 0.4717, 0.1582, 0.4496, 0.1167, 0.4197, 0.08029, 0.3833, 0.05045, 0.3418, 0.02827, 0.2968, 0.01461, 0.25, 0.01, 0.2032, 0.01461, 0.1582, 0.02827, 0.1167, 0.05045, 0.08029, 0.08029, 0.05045, 0.1167, 0.02827, 0.1582, 0.01461, 0.2032, 0.01, 0.25, 0.01461, 0.2968, 0.07109, 0.3, 0.07109, 0.2, 0.178, 0.1999, 0.1819, 0.1989, 0.1924, 0.1926, 0.1972, 0.186, 0.2, 0.1741, 0.2, 0.07109, 0.3, 0.07109, 0.1892, 0.3048, 0.178, 0.3001, 0.1739, 0.2998, 0.07109, 0.3, 0.01461, 0.2968, 0.02827, 0.3418, 0.05045, 0.3833, 0.08029, 0.4197, 0.1167, 0.4496, 0.1582, 0.4717, 0.2032, 0.4854, 0.25, 0.49, 0.2968, 0.4854, 0.3418, 0.4717, 0.3833, 0.4496, 0.4197, 0.4197, 0.4496, 0.3833, 0.4717, 0.3418, 0.4854, 0.2968, 0.49, 0.25, 0.4854, 0.2032, 0.4289, 0.2, 0.4289, 0.3, 0.322, 0.3001, 0.3143, 0.3026, 0.305, 0.3105, 0.3012, 0.3178, 0.3, 0.3259, 0.3, 0.4289, 0.2, 0.4289, 0.2, 0.3259, 0.1988, 0.3178, 0.1924, 0.3074, 1.0, 0.5, 1.0, 1.0, 0.9688, 1.0, 0.9688, 0.5, 0.9688, 0.5, 0.9688, 1.0, 0.9375, 1.0, 0.9375, 0.5, 0.9375, 0.5, 0.9375, 1.0, 0.9062, 1.0, 0.9062, 0.5, 0.9062, 0.5, 0.9062, 1.0, 0.875, 1.0, 0.875, 0.5, 0.875, 0.5, 0.875, 1.0, 0.8438, 1.0, 0.8438, 0.5, 0.8438, 0.5, 0.8438, 1.0, 0.8125, 1.0, 0.8125, 0.5, 0.8125, 0.5, 0.8125, 1.0, 0.7812, 1.0, 0.7812, 0.5, 0.7812, 0.5, 0.7812, 1.0, 0.75, 1.0, 0.75, 0.5, 0.75, 0.5, 0.75, 1.0, 0.7188, 1.0, 0.7188, 0.5, 0.7188, 0.5, 0.7188, 1.0, 0.6875, 1.0, 0.6875, 0.5, 0.6875, 0.5, 0.6875, 1.0, 0.6562, 1.0, 0.6562, 0.5, 0.6562, 0.5, 0.6562, 1.0, 0.625, 1.0, 0.625, 0.5, 0.625, 0.5, 0.625, 1.0, 0.5938, 1.0, 0.5938, 0.5, 0.5938, 0.5, 0.5938, 1.0, 0.5625, 1.0, 0.5625, 0.5, 0.5625, 0.5, 0.5625, 1.0, 0.5312, 1.0, 0.5312, 0.5, 0.5312, 0.5, 0.5312, 1.0, 0.5, 1.0, 0.5, 0.5, 0.5, 0.5, 0.5, 1.0, 0.4688, 1.0, 0.4688, 0.5, 0.4688, 0.5, 0.4688, 1.0, 0.4375, 1.0, 0.4375, 0.5, 0.4375, 0.5, 0.4375, 1.0, 0.4062, 1.0, 0.4062, 0.5, 0.4062, 0.5, 0.4062, 1.0, 0.375, 1.0, 0.375, 0.5, 0.375, 0.5, 0.375, 1.0, 0.3438, 1.0, 0.3438, 0.5, 0.3438, 0.5, 0.3438, 1.0, 0.3125, 1.0, 0.3125, 0.5, 0.3125, 0.5, 0.3125, 1.0, 0.2812, 1.0, 0.2812, 0.5, 0.2812, 0.5, 0.2812, 1.0, 0.25, 1.0, 0.25, 0.5, 0.25, 0.5, 0.25, 1.0, 0.2188, 1.0, 0.2188, 0.5, 0.2188, 0.5, 0.2188, 1.0, 0.1875, 1.0, 0.1875, 0.5, 0.1875, 0.5, 0.1875, 1.0, 0.1562, 1.0, 0.1562, 0.5, 0.1562, 0.5, 0.1562, 1.0, 0.125, 1.0, 0.125, 0.5, 0.125, 0.5, 0.125, 1.0, 0.09375, 1.0, 0.09375, 0.5, 0.09375, 0.5, 0.09375, 1.0, 0.0625, 1.0, 0.0625, 0.5, 0.0625, 0.5, 0.0625, 1.0, 0.03125, 1.0, 0.03125, 0.5, 0.03125, 0.5, 0.03125, 1.0, 0.0, 1.0, 0.0, 0.5, 0.8151, 0.3027, 0.8116, 0.3048, 0.8085, 0.3075, 0.8058, 0.3106, 0.8037, 0.3141, 0.8021, 0.3178, 0.8012, 0.3218, 0.8008, 0.3259, 0.8008, 0.4289, 0.6992, 0.4289, 0.6582, 0.4717, 0.7032, 0.4854, 0.75, 0.49, 0.7968, 0.4854, 0.8418, 0.4717, 0.8833, 0.4496, 0.9197, 0.4197, 0.9496, 0.3833, 0.9717, 0.3418, 0.9854, 0.2968, 0.99, 0.25, 0.9854, 0.2032, 0.9717, 0.1582, 0.9496, 0.1167, 0.9197, 0.08029, 0.8833, 0.05045, 0.8418, 0.02827, 0.7968, 0.01461, 0.75, 0.01, 0.7032, 0.01461, 0.6582, 0.02827, 0.6167, 0.05045, 0.5803, 0.08029, 0.5504, 0.1167, 0.5283, 0.1582, 0.5711, 0.1992, 0.673, 0.2, 0.6771, 0.1997, 0.6811, 0.1988, 0.6849, 0.1973, 0.6884, 0.1952, 0.6915, 0.1925, 0.6942, 0.1894, 0.6963, 0.1859, 0.6979, 0.1822, 0.6988, 0.1782, 0.6992, 0.1741, 0.6992, 0.07109, 0.8008, 0.07109, 0.8008, 0.1741, 0.8012, 0.1782, 0.8021, 0.1822, 0.8037, 0.1859, 0.8058, 0.1894, 0.8085, 0.1925, 0.8116, 0.1952, 0.8151, 0.1973, 0.8189, 0.1988, 0.8229, 0.1997, 0.827, 0.2, 0.9289, 0.1992, 0.9289, 0.3008, 0.827, 0.3, 0.8229, 0.3003, 0.8189, 0.3012, 0.6915, 0.3075, 0.6884, 0.3048, 0.6849, 0.3027, 0.6811, 0.3012, 0.6771, 0.3003, 0.673, 0.3, 0.5711, 0.3008, 0.5711, 0.1992, 0.5283, 0.1582, 0.5146, 0.2032, 0.51, 0.25, 0.5146, 0.2968, 0.5283, 0.3418, 0.5504, 0.3833, 0.5803, 0.4197, 0.6167, 0.4496, 0.6582, 0.4717, 0.6992, 0.4289, 0.6992, 0.3259, 0.6988, 0.3218, 0.6979, 0.3178, 0.6963, 0.3141, 0.6942, 0.3106, 0.4167, 0.2083, 0.4167, 0.2083, 0.4167, 0.2083, 0.5, 0.125, 0.4229, 0.2021, 0.4229, 0.2021, 0.5, 0.125, 0.5, 0.125, 0.5838, 0.04125, 0.5838, 0.04125, 0.5, 0.125, 0.4229, 0.2021, 0.4229, 0.2021, 0.4167, 0.7083, 0.5, 0.625, 0.5, 0.625, 0.4167, 0.7083, 0.4167, 0.7083, 0.5838, 0.5412, 0.5, 0.625, 0.5, 0.625, 0.5838, 0.5412, 0.4167, 0.25, 0.4167, 0.25, 0.4167, 0.5, 0.4167, 0.5, 0.4167, 0.5, 0.5, 0.5, 0.5013, 0.3747, 0.5, 0.25, 0.4167, 0.25, 0.5013, 0.3747, 0.5, 0.5, 0.5833, 0.4995, 0.5833, 0.2505, 0.5, 0.25, 0.4167, 0.7083, 0.4167, 0.7083, 0.5, 0.625, 0.5768, 0.5482, 0.5768, 0.5482, 0.5, 0.625, 0.4167, 0.7083, 0.5768, 0.5482, 0.5, 0.625, 0.5838, 0.5412, 0.5838, 0.5412, 0.5, 0.625, 0.5768, 0.5482, 0.4167, 0.2083, 0.5, 0.125, 0.5, 0.125, 0.4167, 0.2083, 0.4167, 0.2083, 0.5, 0.125, 0.5838, 0.04125, 0.5838, 0.04125, 0.5, 0.125, 0.4167, 0.75, 0.4167, 1.0, 0.4167, 1.0, 0.4167, 0.75, 0.4167, 0.75, 0.4167, 1.0, 0.5, 1.0, 0.5, 0.75, 0.5833, 0.9995, 0.5833, 0.7505, 0.5, 0.75, 0.5, 1.0, 0.5, 0.75, 0.5, 0.6788, 0.4167, 0.6788, 0.4167, 0.75, 0.4167, 0.75, 0.5838, 0.75, 0.5838, 0.6788, 0.5, 0.6788, 0.5, 0.75, 0.4167, 0.0, 0.4167, 0.07122, 0.5, 0.07122, 0.5, 0.0, 0.5, 0.07122, 0.5838, 0.07122, 0.5838, 0.0, 0.5, 0.0, 0.4167, 0.4583, 0.4167, 0.4583, 0.4167, 0.4583, 0.4167, 0.4583, 0.5013, 0.3737, 0.5, 0.375, 0.5833, 0.2917, 0.5833, 0.2917, 0.5, 0.375, 0.5, 0.375, 0.4167, 0.4583, 0.4167, 0.4583, 0.5, 0.375, 0.5013, 0.3737, 0.4167, 0.5, 0.4167, 0.5712, 0.5, 0.5712, 0.5, 0.5, 0.4167, 0.5, 0.5838, 0.5712, 0.5838, 0.5, 0.5, 0.5, 0.5, 0.5712, 0.4167, 0.9583, 0.4167, 0.9583, 0.4167, 0.9583, 0.4167, 0.9583, 0.5, 0.875, 0.4167, 0.9583, 0.4167, 0.9583, 0.5, 0.875, 0.5, 0.875, 0.5833, 0.7917, 0.5833, 0.7917, 0.5, 0.875, 0.4167, 0.25, 0.5, 0.25, 0.5, 0.1788, 0.4167, 0.1788, 0.4167, 0.25, 0.5, 0.25, 0.5838, 0.25, 0.5838, 0.1788, 0.5, 0.1788, 0.5, 0.1759, 0.4167, 0.1759, 0.4167, 0.1788, 0.5, 0.1788, 0.5, 0.1788, 0.5838, 0.1788, 0.5838, 0.1759, 0.5, 0.1759, 0.5, 0.1732, 0.4167, 0.1732, 0.4167, 0.1759, 0.5, 0.1759, 0.5, 0.1759, 0.5838, 0.1732, 0.5, 0.1732, 0.5, 0.1706, 0.4167, 0.1706, 0.4167, 0.1732, 0.5, 0.1732, 0.5, 0.1732, 0.5838, 0.1732, 0.5837, 0.1706, 0.5, 0.1706, 0.5, 0.1682, 0.4167, 0.1682, 0.4167, 0.1706, 0.5, 0.1706, 0.5, 0.1706, 0.5837, 0.1681, 0.5, 0.1682, 0.5, 0.1607, 0.4167, 0.1607, 0.4167, 0.1682, 0.5, 0.1682, 0.5, 0.1682, 0.5837, 0.1607, 0.5, 0.1607, 0.4167, 0.2083, 0.5, 0.125, 0.5, 0.125, 0.4167, 0.2083, 0.5, 0.125, 0.5837, 0.04126, 0.5837, 0.04125, 0.5, 0.125, 0.4167, 0.2083, 0.5, 0.125, 0.5, 0.125, 0.4167, 0.2083, 0.5, 0.125, 0.5837, 0.04125, 0.5838, 0.04125, 0.5, 0.125, 0.4167, 0.2083, 0.5, 0.125, 0.5, 0.125, 0.4167, 0.2083, 0.5, 0.125, 0.5838, 0.04125, 0.5, 0.125, 0.4167, 0.2083, 0.5, 0.125, 0.5, 0.125, 0.4167, 0.2083, 0.5, 0.125, 0.5838, 0.04125, 0.5, 0.125, 0.4167, 0.2083, 0.5, 0.125, 0.5, 0.125, 0.4167, 0.2083, 0.5, 0.125, 0.5838, 0.04125, 0.5838, 0.04125, 0.5, 0.125, 0.5, 0.125, 0.4167, 0.2083, 0.4167, 0.2083, 0.5, 0.125, 0.5, 0.125, 0.5838, 0.04125, 0.5, 0.125, 0.5, 0.125, 0.4167, 0.2083, 0.4167, 0.2083, 0.5, 0.125, 0.5, 0.125, 0.5838, 0.04125, 0.5838, 0.04125, 0.5, 0.125, 0.5, 0.125, 0.4167, 0.2083, 0.4167, 0.2083, 0.5, 0.125, 0.5, 0.125, 0.5838, 0.04125, 0.5, 0.125, 0.5, 0.125, 0.4167, 0.2083, 0.4167, 0.2083, 0.5, 0.125, 0.5, 0.125, 0.5838, 0.04125, 0.5837, 0.04125, 0.5, 0.125, 0.5, 0.125, 0.4167, 0.2083, 0.4167, 0.2083, 0.5, 0.125, 0.5, 0.125, 0.5837, 0.04126, 0.5, 0.125, 0.4167, 0.5818, 0.4167, 0.5893, 0.5, 0.5893, 0.5, 0.5818, 0.5837, 0.5819, 0.5, 0.5818, 0.5, 0.5893, 0.4167, 0.5794, 0.4167, 0.5818, 0.5, 0.5818, 0.5, 0.5794, 0.5837, 0.5819, 0.5837, 0.5794, 0.5, 0.5794, 0.5, 0.5818, 0.4167, 0.5768, 0.4167, 0.5794, 0.5, 0.5794, 0.5, 0.5768, 0.5838, 0.5768, 0.5, 0.5768, 0.5, 0.5794, 0.4167, 0.5741, 0.4167, 0.5768, 0.5, 0.5768, 0.5, 0.5741, 0.5838, 0.5768, 0.5838, 0.5741, 0.5, 0.5741, 0.5, 0.5768, 0.4167, 0.5712, 0.4167, 0.5741, 0.5, 0.5741, 0.5, 0.5712, 0.5838, 0.5712, 0.5, 0.5712, 0.5, 0.5741, 0.4167, 0.6759, 0.4167, 0.6788, 0.5, 0.6788, 0.5, 0.6759, 0.5838, 0.6759, 0.5, 0.6759, 0.5, 0.6788, 0.4167, 0.6732, 0.4167, 0.6759, 0.5, 0.6759, 0.5, 0.6732, 0.5838, 0.6732, 0.5, 0.6732, 0.5, 0.6759, 0.4167, 0.6706, 0.4167, 0.6732, 0.5, 0.6732, 0.5, 0.6706, 0.5838, 0.6732, 0.5837, 0.6706, 0.5, 0.6706, 0.5, 0.6732, 0.4167, 0.6682, 0.4167, 0.6706, 0.5, 0.6706, 0.5, 0.6682, 0.5837, 0.6681, 0.5, 0.6682, 0.5, 0.6706, 0.4167, 0.6607, 0.4167, 0.6682, 0.5, 0.6682, 0.5, 0.6607, 0.5837, 0.6681, 0.5837, 0.6607, 0.5, 0.6607, 0.5, 0.6682, 0.4167, 0.7083, 0.4167, 0.7083, 0.5, 0.625, 0.5, 0.625, 0.5, 0.625, 0.5837, 0.5413, 0.5, 0.625, 0.4167, 0.7083, 0.4167, 0.7083, 0.5, 0.625, 0.5, 0.625, 0.5, 0.625, 0.5838, 0.5412, 0.5, 0.625, 0.4167, 0.7083, 0.4167, 0.7083, 0.5, 0.625, 0.5, 0.625, 0.5, 0.625, 0.5838, 0.5412, 0.5838, 0.5412, 0.5, 0.625, 0.4167, 0.7083, 0.4167, 0.7083, 0.5, 0.625, 0.5, 0.625, 0.5, 0.625, 0.5838, 0.5412, 0.5, 0.625, 0.4167, 0.7083, 0.4167, 0.7083, 0.5, 0.625, 0.5, 0.625, 0.5, 0.625, 0.5838, 0.5412, 0.5838, 0.5412, 0.5, 0.625, 0.4167, 0.7083, 0.4167, 0.7083, 0.5, 0.625, 0.5, 0.625, 0.5838, 0.5412, 0.5, 0.625, 0.5, 0.625, 0.4167, 0.7083, 0.4167, 0.7083, 0.5, 0.625, 0.5, 0.625, 0.5838, 0.5412, 0.5838, 0.5412, 0.5, 0.625, 0.5, 0.625, 0.4167, 0.7083, 0.4167, 0.7083, 0.5, 0.625, 0.5, 0.625, 0.5838, 0.5412, 0.5838, 0.5412, 0.5, 0.625, 0.5, 0.625, 0.4167, 0.7083, 0.4167, 0.7083, 0.5, 0.625, 0.5, 0.625, 0.5837, 0.5413, 0.5, 0.625, 0.5, 0.625, 0.4167, 0.7083, 0.4167, 0.7083, 0.5, 0.625, 0.5, 0.625, 0.5837, 0.5413, 0.5, 0.625, 0.5, 0.625, 0.5, 0.08185, 0.4167, 0.08184, 0.4167, 0.08933, 0.5, 0.08933, 0.5, 0.08933, 0.5837, 0.08933, 0.5837, 0.08186, 0.5, 0.08185, 0.5, 0.07943, 0.4167, 0.07943, 0.4167, 0.08184, 0.5, 0.08185, 0.5, 0.08185, 0.5837, 0.07944, 0.5, 0.07943, 0.5, 0.07681, 0.4167, 0.07681, 0.4167, 0.07943, 0.5, 0.07943, 0.5, 0.07943, 0.5837, 0.07944, 0.5838, 0.07682, 0.5, 0.07681, 0.5, 0.07405, 0.4167, 0.07405, 0.4167, 0.07681, 0.5, 0.07681, 0.5, 0.07681, 0.5838, 0.07405, 0.5, 0.07405, 0.5, 0.07122, 0.4167, 0.07122, 0.4167, 0.07405, 0.5, 0.07405, 0.5, 0.07405, 0.5838, 0.07122, 0.5, 0.07122, 0.2475, 0.5833, 0.2083, 0.5833, 0.2083, 0.5, 0.375, 0.3725, 0.2525, 0.5, 0.2917, 0.5, 0.2917, 0.5833, 0.2525, 0.5833, 0.6019, 0.0, 0.375, 0.0, 0.375, 0.25, 0.6019, 0.25, 0.6019, 0.25, 0.375, 0.25, 0.375, 0.5, 0.6019, 0.5, 0.375, 0.5, 0.375, 0.75, 0.6019, 0.75, 0.6019, 0.5, 0.375, 0.75, 0.375, 1.0, 0.6019, 1.0, 0.6019, 0.75, 0.125, 0.5, 0.125, 0.75, 0.375, 0.75, 0.375, 0.5, 0.6205, 0.0133, 0.6205, 0.01122, 0.6212, 0.01116, 0.6212, 0.0133, 0.6205, 0.01122, 0.6205, 0.009191, 0.6212, 0.009072, 0.6212, 0.01116, 0.6205, 0.009191, 0.6205, 0.007263, 0.6212, 0.007171, 0.6212, 0.009072, 0.6205, 0.007263, 0.6205, 0.005483, 0.6212, 0.005487, 0.6212, 0.007171, 0.6205, 0.005483, 0.6205, 0.0, 0.6212, 0.0, 0.6212, 0.005487, 0.6212, 0.0133, 0.6212, 0.01116, 0.6219, 0.01114, 0.6219, 0.0133, 0.6212, 0.01116, 0.6212, 0.009072, 0.6219, 0.00906, 0.6219, 0.01114, 0.6212, 0.009072, 0.6212, 0.007171, 0.6219, 0.007229, 0.6219, 0.00906, 0.6212, 0.007171, 0.6212, 0.005487, 0.6219, 0.00567, 0.6219, 0.007229, 0.6212, 0.005487, 0.6212, 0.0, 0.6218, 0.0, 0.6219, 0.00567, 0.6219, 0.0133, 0.6219, 0.01114, 0.6225, 0.01115, 0.6225, 0.0133, 0.6219, 0.01114, 0.6219, 0.00906, 0.6225, 0.009125, 0.6225, 0.01115, 0.6219, 0.00906, 0.6219, 0.007229, 0.6225, 0.007393, 0.6225, 0.009125, 0.6219, 0.007229, 0.6219, 0.00567, 0.6224, 0.005967, 0.6225, 0.007393, 0.6219, 0.00567, 0.6218, 0.0, 0.6224, 0.0, 0.6224, 0.005967, 0.6225, 0.0133, 0.6225, 0.01115, 0.6231, 0.01117, 0.6231, 0.0133, 0.6225, 0.01115, 0.6225, 0.009125, 0.6231, 0.009204, 0.6231, 0.01117, 0.6225, 0.009125, 0.6225, 0.007393, 0.623, 0.007564, 0.6231, 0.009204, 0.6225, 0.007393, 0.6224, 0.005967, 0.6229, 0.006265, 0.623, 0.007564, 0.6224, 0.005967, 0.6224, 0.0, 0.6228, 0.0, 0.6229, 0.006265, 0.6231, 0.0133, 0.6231, 0.01117, 0.625, 0.01118, 0.625, 0.0133, 0.6231, 0.01117, 0.6231, 0.009204, 0.625, 0.009251, 0.625, 0.01118, 0.6231, 0.009204, 0.623, 0.007564, 0.625, 0.007654, 0.625, 0.009251, 0.623, 0.007564, 0.6229, 0.006265, 0.625, 0.006432, 0.625, 0.007654, 0.6229, 0.006265, 0.6228, 0.0, 0.6231, 0.0, 0.625, 0.006432, 0.6205, 0.9867, 0.6212, 0.9867, 0.6212, 0.9888, 0.6205, 0.9888, 0.6212, 0.9867, 0.6219, 0.9867, 0.6219, 0.9888, 0.6212, 0.9888, 0.6219, 0.9867, 0.6225, 0.9867, 0.6225, 0.9888, 0.6219, 0.9888, 0.6225, 0.9867, 0.6231, 0.9867, 0.6231, 0.9888, 0.6225, 0.9888, 0.6231, 0.9867, 0.625, 0.9867, 0.625, 0.9888, 0.6231, 0.9888, 0.6205, 0.9888, 0.6212, 0.9888, 0.6212, 0.9909, 0.6205, 0.9908, 0.6212, 0.9888, 0.6219, 0.9888, 0.6219, 0.9909, 0.6212, 0.9909, 0.6219, 0.9888, 0.6225, 0.9888, 0.6225, 0.9909, 0.6219, 0.9909, 0.6225, 0.9888, 0.6231, 0.9888, 0.6231, 0.9908, 0.6225, 0.9909, 0.6231, 0.9888, 0.625, 0.9888, 0.625, 0.9907, 0.6231, 0.9908, 0.6205, 0.9908, 0.6212, 0.9909, 0.6212, 0.9928, 0.6205, 0.9927, 0.6212, 0.9909, 0.6219, 0.9909, 0.6219, 0.9928, 0.6212, 0.9928, 0.6219, 0.9909, 0.6225, 0.9909, 0.6225, 0.9926, 0.6219, 0.9928, 0.6225, 0.9909, 0.6231, 0.9908, 0.623, 0.9924, 0.6225, 0.9926, 0.6231, 0.9908, 0.625, 0.9907, 0.625, 0.9923, 0.623, 0.9924, 0.6205, 0.9927, 0.6212, 0.9928, 0.6212, 0.9945, 0.6205, 0.9945, 0.6212, 0.9928, 0.6219, 0.9928, 0.6219, 0.9943, 0.6212, 0.9945, 0.6219, 0.9928, 0.6225, 0.9926, 0.6224, 0.994, 0.6219, 0.9943, 0.6225, 0.9926, 0.623, 0.9924, 0.6229, 0.9937, 0.6224, 0.994, 0.623, 0.9924, 0.625, 0.9923, 0.625, 0.9936, 0.6229, 0.9937, 0.6205, 0.9945, 0.6212, 0.9945, 0.6212, 1.0, 0.6205, 1.0, 0.6212, 0.9945, 0.6219, 0.9943, 0.6218, 1.0, 0.6212, 1.0, 0.6219, 0.9943, 0.6224, 0.994, 0.6224, 1.0, 0.6218, 1.0, 0.6224, 0.994, 0.6229, 0.9937, 0.6228, 1.0, 0.6224, 1.0, 0.6229, 0.9937, 0.625, 0.9936, 0.625, 0.9944, 0.6228, 1.0, 0.8617, 0.7367, 0.8638, 0.7367, 0.8638, 0.7388, 0.8617, 0.7388, 0.8638, 0.7367, 0.8658, 0.7367, 0.8659, 0.7388, 0.8638, 0.7388, 0.8658, 0.7367, 0.8677, 0.7367, 0.8678, 0.7388, 0.8659, 0.7388, 0.8677, 0.7367, 0.8695, 0.7367, 0.8695, 0.7388, 0.8678, 0.7388, 0.8695, 0.7367, 0.875, 0.7367, 0.875, 0.7388, 0.8695, 0.7388, 0.8617, 0.7388, 0.8638, 0.7388, 0.8639, 0.7409, 0.8617, 0.7408, 0.8638, 0.7388, 0.8659, 0.7388, 0.8659, 0.7409, 0.8639, 0.7409, 0.8659, 0.7388, 0.8678, 0.7388, 0.8678, 0.7409, 0.8659, 0.7409, 0.8678, 0.7388, 0.8695, 0.7388, 0.8693, 0.7408, 0.8678, 0.7409, 0.8695, 0.7388, 0.875, 0.7388, 0.875, 0.7407, 0.8693, 0.7408, 0.8617, 0.7408, 0.8639, 0.7409, 0.8639, 0.7428, 0.8617, 0.7427, 0.8639, 0.7409, 0.8659, 0.7409, 0.8659, 0.7428, 0.8639, 0.7428, 0.8659, 0.7409, 0.8678, 0.7409, 0.8676, 0.7426, 0.8659, 0.7428, 0.8678, 0.7409, 0.8693, 0.7408, 0.869, 0.7424, 0.8676, 0.7426, 0.8693, 0.7408, 0.875, 0.7407, 0.875, 0.7423, 0.869, 0.7424, 0.8617, 0.7427, 0.8639, 0.7428, 0.8638, 0.7445, 0.8617, 0.7445, 0.8639, 0.7428, 0.8659, 0.7428, 0.8658, 0.7443, 0.8638, 0.7445, 0.8659, 0.7428, 0.8676, 0.7426, 0.8674, 0.744, 0.8658, 0.7443, 0.8676, 0.7426, 0.869, 0.7424, 0.8687, 0.7437, 0.8674, 0.744, 0.869, 0.7424, 0.875, 0.7423, 0.875, 0.7436, 0.8687, 0.7437, 0.8617, 0.7445, 0.8638, 0.7445, 0.8638, 0.75, 0.8617, 0.75, 0.8638, 0.7445, 0.8658, 0.7443, 0.8657, 0.75, 0.8638, 0.75, 0.8658, 0.7443, 0.8674, 0.744, 0.8673, 0.75, 0.8657, 0.75, 0.8674, 0.744, 0.8687, 0.7437, 0.8686, 0.75, 0.8673, 0.75, 0.8687, 0.7437, 0.875, 0.7436, 0.875, 0.7444, 0.8686, 0.75, 0.6205, 0.2367, 0.6212, 0.2367, 0.6212, 0.2388, 0.6205, 0.2388, 0.6212, 0.2367, 0.6219, 0.2367, 0.6219, 0.2388, 0.6212, 0.2388, 0.6219, 0.2367, 0.6225, 0.2367, 0.6225, 0.2388, 0.6219, 0.2388, 0.6225, 0.2367, 0.6231, 0.2367, 0.6231, 0.2388, 0.6225, 0.2388, 0.6231, 0.2367, 0.625, 0.2367, 0.625, 0.2388, 0.6231, 0.2388, 0.6205, 0.2388, 0.6212, 0.2388, 0.6212, 0.2409, 0.6205, 0.2408, 0.6212, 0.2388, 0.6219, 0.2388, 0.6219, 0.2409, 0.6212, 0.2409, 0.6219, 0.2388, 0.6225, 0.2388, 0.6225, 0.2409, 0.6219, 0.2409, 0.6225, 0.2388, 0.6231, 0.2388, 0.6231, 0.2408, 0.6225, 0.2409, 0.6231, 0.2388, 0.625, 0.2388, 0.625, 0.2407, 0.6231, 0.2408, 0.6205, 0.2408, 0.6212, 0.2409, 0.6212, 0.2428, 0.6205, 0.2427, 0.6212, 0.2409, 0.6219, 0.2409, 0.6219, 0.2428, 0.6212, 0.2428, 0.6219, 0.2409, 0.6225, 0.2409, 0.6225, 0.2426, 0.6219, 0.2428, 0.6225, 0.2409, 0.6231, 0.2408, 0.623, 0.2424, 0.6225, 0.2426, 0.6231, 0.2408, 0.625, 0.2407, 0.625, 0.2423, 0.623, 0.2424, 0.6205, 0.2427, 0.6212, 0.2428, 0.6212, 0.2445, 0.6205, 0.2445, 0.6212, 0.2428, 0.6219, 0.2428, 0.6219, 0.2443, 0.6212, 0.2445, 0.6219, 0.2428, 0.6225, 0.2426, 0.6224, 0.244, 0.6219, 0.2443, 0.6225, 0.2426, 0.623, 0.2424, 0.6229, 0.2437, 0.6224, 0.244, 0.623, 0.2424, 0.625, 0.2423, 0.625, 0.2436, 0.6229, 0.2437, 0.6205, 0.2445, 0.6212, 0.2445, 0.6212, 0.25, 0.6205, 0.25, 0.6212, 0.2445, 0.6219, 0.2443, 0.6218, 0.25, 0.6212, 0.25, 0.6219, 0.2443, 0.6224, 0.244, 0.6224, 0.25, 0.6218, 0.25, 0.6224, 0.244, 0.6229, 0.2437, 0.6228, 0.25, 0.6224, 0.25, 0.6229, 0.2437, 0.625, 0.2436, 0.625, 0.2444, 0.6228, 0.25, 0.8617, 0.5133, 0.8617, 0.5112, 0.8638, 0.5112, 0.8638, 0.5133, 0.8617, 0.5112, 0.8617, 0.5092, 0.8638, 0.5091, 0.8638, 0.5112, 0.8617, 0.5092, 0.8617, 0.5073, 0.8638, 0.5072, 0.8638, 0.5091, 0.8617, 0.5073, 0.8617, 0.5055, 0.8638, 0.5055, 0.8638, 0.5072, 0.8617, 0.5055, 0.8617, 0.5, 0.8638, 0.5, 0.8638, 0.5055, 0.8638, 0.5133, 0.8638, 0.5112, 0.8659, 0.5111, 0.8658, 0.5133, 0.8638, 0.5112, 0.8638, 0.5091, 0.8659, 0.5091, 0.8659, 0.5111, 0.8638, 0.5091, 0.8638, 0.5072, 0.8659, 0.5072, 0.8659, 0.5091, 0.8638, 0.5072, 0.8638, 0.5055, 0.8658, 0.5057, 0.8659, 0.5072, 0.8638, 0.5055, 0.8638, 0.5, 0.8657, 0.5, 0.8658, 0.5057, 0.8658, 0.5133, 0.8659, 0.5111, 0.8678, 0.5111, 0.8677, 0.5133, 0.8659, 0.5111, 0.8659, 0.5091, 0.8678, 0.5091, 0.8678, 0.5111, 0.8659, 0.5091, 0.8659, 0.5072, 0.8676, 0.5074, 0.8678, 0.5091, 0.8659, 0.5072, 0.8658, 0.5057, 0.8674, 0.506, 0.8676, 0.5074, 0.8658, 0.5057, 0.8657, 0.5, 0.8673, 0.5, 0.8674, 0.506, 0.8677, 0.5133, 0.8678, 0.5111, 0.8695, 0.5112, 0.8695, 0.5133, 0.8678, 0.5111, 0.8678, 0.5091, 0.8693, 0.5092, 0.8695, 0.5112, 0.8678, 0.5091, 0.8676, 0.5074, 0.869, 0.5076, 0.8693, 0.5092, 0.8676, 0.5074, 0.8674, 0.506, 0.8687, 0.5063, 0.869, 0.5076, 0.8674, 0.506, 0.8673, 0.5, 0.8686, 0.5, 0.8687, 0.5063, 0.8695, 0.5133, 0.8695, 0.5112, 0.875, 0.5112, 0.875, 0.5133, 0.8695, 0.5112, 0.8693, 0.5092, 0.875, 0.5093, 0.875, 0.5112, 0.8693, 0.5092, 0.869, 0.5076, 0.875, 0.5077, 0.875, 0.5093, 0.869, 0.5076, 0.8687, 0.5063, 0.875, 0.5064, 0.875, 0.5077, 0.8687, 0.5063, 0.8686, 0.5, 0.8694, 0.5, 0.875, 0.5064, 0.6205, 0.2633, 0.6205, 0.2612, 0.6212, 0.2612, 0.6212, 0.2633, 0.6205, 0.2612, 0.6205, 0.2592, 0.6212, 0.2591, 0.6212, 0.2612, 0.6205, 0.2592, 0.6205, 0.2573, 0.6212, 0.2572, 0.6212, 0.2591, 0.6205, 0.2573, 0.6205, 0.2555, 0.6212, 0.2555, 0.6212, 0.2572, 0.6205, 0.2555, 0.6205, 0.25, 0.6212, 0.25, 0.6212, 0.2555, 0.6212, 0.2633, 0.6212, 0.2612, 0.6219, 0.2611, 0.6219, 0.2633, 0.6212, 0.2612, 0.6212, 0.2591, 0.6219, 0.2591, 0.6219, 0.2611, 0.6212, 0.2591, 0.6212, 0.2572, 0.6219, 0.2572, 0.6219, 0.2591, 0.6212, 0.2572, 0.6212, 0.2555, 0.6219, 0.2557, 0.6219, 0.2572, 0.6212, 0.2555, 0.6212, 0.25, 0.6218, 0.25, 0.6219, 0.2557, 0.6219, 0.2633, 0.6219, 0.2611, 0.6225, 0.2612, 0.6225, 0.2633, 0.6219, 0.2611, 0.6219, 0.2591, 0.6225, 0.2591, 0.6225, 0.2612, 0.6219, 0.2591, 0.6219, 0.2572, 0.6225, 0.2574, 0.6225, 0.2591, 0.6219, 0.2572, 0.6219, 0.2557, 0.6224, 0.256, 0.6225, 0.2574, 0.6219, 0.2557, 0.6218, 0.25, 0.6224, 0.25, 0.6224, 0.256, 0.6225, 0.2633, 0.6225, 0.2612, 0.6231, 0.2612, 0.6231, 0.2633, 0.6225, 0.2612, 0.6225, 0.2591, 0.6231, 0.2592, 0.6231, 0.2612, 0.6225, 0.2591, 0.6225, 0.2574, 0.623, 0.2576, 0.6231, 0.2592, 0.6225, 0.2574, 0.6224, 0.256, 0.6229, 0.2563, 0.623, 0.2576, 0.6224, 0.256, 0.6224, 0.25, 0.6228, 0.25, 0.6229, 0.2563, 0.6231, 0.2633, 0.6231, 0.2612, 0.625, 0.2612, 0.625, 0.2633, 0.6231, 0.2612, 0.6231, 0.2592, 0.625, 0.2593, 0.625, 0.2612, 0.6231, 0.2592, 0.623, 0.2576, 0.625, 0.2577, 0.625, 0.2593, 0.623, 0.2576, 0.6229, 0.2563, 0.625, 0.2564, 0.625, 0.2577, 0.6229, 0.2563, 0.6228, 0.25, 0.6231, 0.25, 0.625, 0.2564, 0.6205, 0.7367, 0.6212, 0.7367, 0.6212, 0.7388, 0.6205, 0.7388, 0.6212, 0.7367, 0.6219, 0.7367, 0.6219, 0.7388, 0.6212, 0.7388, 0.6219, 0.7367, 0.6225, 0.7367, 0.6225, 0.7388, 0.6219, 0.7388, 0.6225, 0.7367, 0.6231, 0.7367, 0.6231, 0.7388, 0.6225, 0.7388, 0.6231, 0.7367, 0.625, 0.7367, 0.625, 0.7388, 0.6231, 0.7388, 0.6205, 0.7388, 0.6212, 0.7388, 0.6212, 0.7409, 0.6205, 0.7408, 0.6212, 0.7388, 0.6219, 0.7388, 0.6219, 0.7409, 0.6212, 0.7409, 0.6219, 0.7388, 0.6225, 0.7388, 0.6225, 0.7409, 0.6219, 0.7409, 0.6225, 0.7388, 0.6231, 0.7388, 0.6231, 0.7408, 0.6225, 0.7409, 0.6231, 0.7388, 0.625, 0.7388, 0.625, 0.7407, 0.6231, 0.7408, 0.6205, 0.7408, 0.6212, 0.7409, 0.6212, 0.7428, 0.6205, 0.7427, 0.6212, 0.7409, 0.6219, 0.7409, 0.6219, 0.7428, 0.6212, 0.7428, 0.6219, 0.7409, 0.6225, 0.7409, 0.6225, 0.7426, 0.6219, 0.7428, 0.6225, 0.7409, 0.6231, 0.7408, 0.623, 0.7424, 0.6225, 0.7426, 0.6231, 0.7408, 0.625, 0.7407, 0.625, 0.7423, 0.623, 0.7424, 0.6205, 0.7427, 0.6212, 0.7428, 0.6212, 0.7445, 0.6205, 0.7445, 0.6212, 0.7428, 0.6219, 0.7428, 0.6219, 0.7443, 0.6212, 0.7445, 0.6219, 0.7428, 0.6225, 0.7426, 0.6224, 0.744, 0.6219, 0.7443, 0.6225, 0.7426, 0.623, 0.7424, 0.6229, 0.7437, 0.6224, 0.744, 0.623, 0.7424, 0.625, 0.7423, 0.625, 0.7436, 0.6229, 0.7437, 0.6205, 0.7445, 0.6212, 0.7445, 0.6212, 0.75, 0.6205, 0.75, 0.6212, 0.7445, 0.6219, 0.7443, 0.6218, 0.75, 0.6212, 0.75, 0.6219, 0.7443, 0.6224, 0.744, 0.6224, 0.75, 0.6218, 0.75, 0.6224, 0.744, 0.6229, 0.7437, 0.6228, 0.75, 0.6224, 0.75, 0.6229, 0.7437, 0.625, 0.7436, 0.6262, 0.7481, 0.6228, 0.75, 0.6383, 0.7367, 0.6383, 0.7388, 0.6362, 0.7388, 0.6362, 0.7367, 0.6383, 0.7388, 0.6383, 0.7408, 0.6362, 0.7409, 0.6362, 0.7388, 0.6383, 0.7408, 0.6383, 0.7427, 0.6362, 0.7428, 0.6362, 0.7409, 0.6383, 0.7427, 0.6383, 0.7445, 0.6362, 0.7445, 0.6362, 0.7428, 0.6383, 0.7445, 0.6383, 0.75, 0.6362, 0.75, 0.6362, 0.7445, 0.6362, 0.7367, 0.6362, 0.7388, 0.6341, 0.7389, 0.6342, 0.7367, 0.6362, 0.7388, 0.6362, 0.7409, 0.6341, 0.7409, 0.6341, 0.7389, 0.6362, 0.7409, 0.6362, 0.7428, 0.6341, 0.7428, 0.6341, 0.7409, 0.6362, 0.7428, 0.6362, 0.7445, 0.6342, 0.7443, 0.6341, 0.7428, 0.6362, 0.7445, 0.6362, 0.75, 0.6343, 0.75, 0.6342, 0.7443, 0.6342, 0.7367, 0.6341, 0.7389, 0.6322, 0.7389, 0.6323, 0.7367, 0.6341, 0.7389, 0.6341, 0.7409, 0.6322, 0.7409, 0.6322, 0.7389, 0.6341, 0.7409, 0.6341, 0.7428, 0.6324, 0.7426, 0.6322, 0.7409, 0.6341, 0.7428, 0.6342, 0.7443, 0.6326, 0.744, 0.6324, 0.7426, 0.6342, 0.7443, 0.6343, 0.75, 0.6327, 0.75, 0.6326, 0.744, 0.6323, 0.7367, 0.6322, 0.7389, 0.6305, 0.7388, 0.6305, 0.7367, 0.6322, 0.7389, 0.6322, 0.7409, 0.6307, 0.7408, 0.6305, 0.7388, 0.6322, 0.7409, 0.6324, 0.7426, 0.631, 0.7424, 0.6307, 0.7408, 0.6324, 0.7426, 0.6326, 0.744, 0.6313, 0.7437, 0.631, 0.7424, 0.6326, 0.744, 0.6327, 0.75, 0.6314, 0.75, 0.6313, 0.7437, 0.6305, 0.7367, 0.6305, 0.7388, 0.625, 0.7388, 0.625, 0.7367, 0.6305, 0.7388, 0.6307, 0.7408, 0.625, 0.7407, 0.625, 0.7388, 0.6307, 0.7408, 0.631, 0.7424, 0.625, 0.7423, 0.625, 0.7407, 0.631, 0.7424, 0.6313, 0.7437, 0.625, 0.7436, 0.625, 0.7423, 0.6313, 0.7437, 0.6314, 0.75, 0.6262, 0.7481, 0.625, 0.7436, 0.6205, 0.7633, 0.6205, 0.7612, 0.6212, 0.7612, 0.6212, 0.7633, 0.6205, 0.7612, 0.6205, 0.7592, 0.6212, 0.7591, 0.6212, 0.7612, 0.6205, 0.7592, 0.6205, 0.7573, 0.6212, 0.7572, 0.6212, 0.7591, 0.6205, 0.7573, 0.6205, 0.7555, 0.6212, 0.7555, 0.6212, 0.7572, 0.6205, 0.7555, 0.6205, 0.75, 0.6212, 0.75, 0.6212, 0.7555, 0.6212, 0.7633, 0.6212, 0.7612, 0.6219, 0.7611, 0.6219, 0.7633, 0.6212, 0.7612, 0.6212, 0.7591, 0.6219, 0.7591, 0.6219, 0.7611, 0.6212, 0.7591, 0.6212, 0.7572, 0.6219, 0.7572, 0.6219, 0.7591, 0.6212, 0.7572, 0.6212, 0.7555, 0.6219, 0.7557, 0.6219, 0.7572, 0.6212, 0.7555, 0.6212, 0.75, 0.6218, 0.75, 0.6219, 0.7557, 0.6219, 0.7633, 0.6219, 0.7611, 0.6225, 0.7612, 0.6225, 0.7633, 0.6219, 0.7611, 0.6219, 0.7591, 0.6225, 0.7591, 0.6225, 0.7612, 0.6219, 0.7591, 0.6219, 0.7572, 0.6225, 0.7574, 0.6225, 0.7591, 0.6219, 0.7572, 0.6219, 0.7557, 0.6224, 0.756, 0.6225, 0.7574, 0.6219, 0.7557, 0.6218, 0.75, 0.6224, 0.75, 0.6224, 0.756, 0.6225, 0.7633, 0.6225, 0.7612, 0.6231, 0.7612, 0.6231, 0.7633, 0.6225, 0.7612, 0.6225, 0.7591, 0.6231, 0.7592, 0.6231, 0.7612, 0.6225, 0.7591, 0.6225, 0.7574, 0.623, 0.7576, 0.6231, 0.7592, 0.6225, 0.7574, 0.6224, 0.756, 0.6229, 0.7563, 0.623, 0.7576, 0.6224, 0.756, 0.6224, 0.75, 0.6228, 0.75, 0.6229, 0.7563, 0.6231, 0.7633, 0.6231, 0.7612, 0.625, 0.7612, 0.625, 0.7633, 0.6231, 0.7612, 0.6231, 0.7592, 0.625, 0.7593, 0.625, 0.7612, 0.6231, 0.7592, 0.623, 0.7576, 0.625, 0.7577, 0.625, 0.7593, 0.623, 0.7576, 0.6229, 0.7563, 0.625, 0.7564, 0.625, 0.7577, 0.6229, 0.7563, 0.6228, 0.75, 0.6262, 0.7481, 0.625, 0.7564, 0.6205, 0.5133, 0.6205, 0.5112, 0.6212, 0.5112, 0.6212, 0.5133, 0.6205, 0.5112, 0.6205, 0.5092, 0.6212, 0.5091, 0.6212, 0.5112, 0.6205, 0.5092, 0.6205, 0.5073, 0.6212, 0.5072, 0.6212, 0.5091, 0.6205, 0.5073, 0.6205, 0.5055, 0.6212, 0.5055, 0.6212, 0.5072, 0.6205, 0.5055, 0.6205, 0.5, 0.6212, 0.5, 0.6212, 0.5055, 0.6212, 0.5133, 0.6212, 0.5112, 0.6219, 0.5111, 0.6219, 0.5133, 0.6212, 0.5112, 0.6212, 0.5091, 0.6219, 0.5091, 0.6219, 0.5111, 0.6212, 0.5091, 0.6212, 0.5072, 0.6219, 0.5072, 0.6219, 0.5091, 0.6212, 0.5072, 0.6212, 0.5055, 0.6219, 0.5057, 0.6219, 0.5072, 0.6212, 0.5055, 0.6212, 0.5, 0.6218, 0.5, 0.6219, 0.5057, 0.6219, 0.5133, 0.6219, 0.5111, 0.6225, 0.5112, 0.6225, 0.5133, 0.6219, 0.5111, 0.6219, 0.5091, 0.6225, 0.5091, 0.6225, 0.5112, 0.6219, 0.5091, 0.6219, 0.5072, 0.6225, 0.5074, 0.6225, 0.5091, 0.6219, 0.5072, 0.6219, 0.5057, 0.6224, 0.506, 0.6225, 0.5074, 0.6219, 0.5057, 0.6218, 0.5, 0.6224, 0.5, 0.6224, 0.506, 0.6225, 0.5133, 0.6225, 0.5112, 0.6231, 0.5112, 0.6231, 0.5133, 0.6225, 0.5112, 0.6225, 0.5091, 0.6231, 0.5092, 0.6231, 0.5112, 0.6225, 0.5091, 0.6225, 0.5074, 0.623, 0.5076, 0.6231, 0.5092, 0.6225, 0.5074, 0.6224, 0.506, 0.6229, 0.5063, 0.623, 0.5076, 0.6224, 0.506, 0.6224, 0.5, 0.6228, 0.5, 0.6229, 0.5063, 0.6231, 0.5133, 0.6231, 0.5112, 0.625, 0.5112, 0.625, 0.5133, 0.6231, 0.5112, 0.6231, 0.5092, 0.625, 0.5093, 0.625, 0.5112, 0.6231, 0.5092, 0.623, 0.5076, 0.625, 0.5077, 0.625, 0.5093, 0.623, 0.5076, 0.6229, 0.5063, 0.625, 0.5064, 0.625, 0.5077, 0.6229, 0.5063, 0.6228, 0.5, 0.6244, 0.5, 0.625, 0.5064, 0.6205, 0.4867, 0.6212, 0.4867, 0.6212, 0.4888, 0.6205, 0.4888, 0.6212, 0.4867, 0.6219, 0.4867, 0.6219, 0.4888, 0.6212, 0.4888, 0.6219, 0.4867, 0.6225, 0.4867, 0.6225, 0.4888, 0.6219, 0.4888, 0.6225, 0.4867, 0.6231, 0.4867, 0.6231, 0.4888, 0.6225, 0.4888, 0.6231, 0.4867, 0.625, 0.4867, 0.625, 0.4888, 0.6231, 0.4888, 0.6205, 0.4888, 0.6212, 0.4888, 0.6212, 0.4909, 0.6205, 0.4908, 0.6212, 0.4888, 0.6219, 0.4888, 0.6219, 0.4909, 0.6212, 0.4909, 0.6219, 0.4888, 0.6225, 0.4888, 0.6225, 0.4909, 0.6219, 0.4909, 0.6225, 0.4888, 0.6231, 0.4888, 0.6231, 0.4908, 0.6225, 0.4909, 0.6231, 0.4888, 0.625, 0.4888, 0.625, 0.4907, 0.6231, 0.4908, 0.6205, 0.4908, 0.6212, 0.4909, 0.6212, 0.4928, 0.6205, 0.4927, 0.6212, 0.4909, 0.6219, 0.4909, 0.6219, 0.4928, 0.6212, 0.4928, 0.6219, 0.4909, 0.6225, 0.4909, 0.6225, 0.4926, 0.6219, 0.4928, 0.6225, 0.4909, 0.6231, 0.4908, 0.623, 0.4924, 0.6225, 0.4926, 0.6231, 0.4908, 0.625, 0.4907, 0.625, 0.4923, 0.623, 0.4924, 0.6205, 0.4927, 0.6212, 0.4928, 0.6212, 0.4945, 0.6205, 0.4945, 0.6212, 0.4928, 0.6219, 0.4928, 0.6219, 0.4943, 0.6212, 0.4945, 0.6219, 0.4928, 0.6225, 0.4926, 0.6224, 0.494, 0.6219, 0.4943, 0.6225, 0.4926, 0.623, 0.4924, 0.6229, 0.4937, 0.6224, 0.494, 0.623, 0.4924, 0.625, 0.4923, 0.625, 0.4936, 0.6229, 0.4937, 0.6205, 0.4945, 0.6212, 0.4945, 0.6212, 0.5, 0.6205, 0.5, 0.6212, 0.4945, 0.6219, 0.4943, 0.6218, 0.5, 0.6212, 0.5, 0.6219, 0.4943, 0.6224, 0.494, 0.6224, 0.5, 0.6218, 0.5, 0.6224, 0.494, 0.6229, 0.4937, 0.6228, 0.5, 0.6224, 0.5, 0.6229, 0.4937, 0.625, 0.4936, 0.6244, 0.5, 0.6228, 0.5, 0.6383, 0.5133, 0.6362, 0.5133, 0.6362, 0.5112, 0.6383, 0.5112, 0.6362, 0.5133, 0.6342, 0.5133, 0.6341, 0.5112, 0.6362, 0.5112, 0.6342, 0.5133, 0.6323, 0.5133, 0.6322, 0.5112, 0.6341, 0.5112, 0.6323, 0.5133, 0.6305, 0.5133, 0.6305, 0.5112, 0.6322, 0.5112, 0.6305, 0.5133, 0.625, 0.5133, 0.625, 0.5112, 0.6305, 0.5112, 0.6383, 0.5112, 0.6362, 0.5112, 0.6361, 0.5091, 0.6383, 0.5092, 0.6362, 0.5112, 0.6341, 0.5112, 0.6341, 0.5091, 0.6361, 0.5091, 0.6341, 0.5112, 0.6322, 0.5112, 0.6322, 0.5091, 0.6341, 0.5091, 0.6322, 0.5112, 0.6305, 0.5112, 0.6307, 0.5092, 0.6322, 0.5091, 0.6305, 0.5112, 0.625, 0.5112, 0.625, 0.5093, 0.6307, 0.5092, 0.6383, 0.5092, 0.6361, 0.5091, 0.6361, 0.5072, 0.6383, 0.5073, 0.6361, 0.5091, 0.6341, 0.5091, 0.6341, 0.5072, 0.6361, 0.5072, 0.6341, 0.5091, 0.6322, 0.5091, 0.6324, 0.5074, 0.6341, 0.5072, 0.6322, 0.5091, 0.6307, 0.5092, 0.631, 0.5076, 0.6324, 0.5074, 0.6307, 0.5092, 0.625, 0.5093, 0.625, 0.5077, 0.631, 0.5076, 0.6383, 0.5073, 0.6361, 0.5072, 0.6362, 0.5055, 0.6383, 0.5055, 0.6361, 0.5072, 0.6341, 0.5072, 0.6342, 0.5057, 0.6362, 0.5055, 0.6341, 0.5072, 0.6324, 0.5074, 0.6326, 0.506, 0.6342, 0.5057, 0.6324, 0.5074, 0.631, 0.5076, 0.6313, 0.5063, 0.6326, 0.506, 0.631, 0.5076, 0.625, 0.5077, 0.625, 0.5064, 0.6313, 0.5063, 0.6383, 0.5055, 0.6362, 0.5055, 0.6362, 0.5, 0.6383, 0.5, 0.6362, 0.5055, 0.6342, 0.5057, 0.6343, 0.5, 0.6362, 0.5, 0.6342, 0.5057, 0.6326, 0.506, 0.6327, 0.5, 0.6343, 0.5, 0.6326, 0.506, 0.6313, 0.5063, 0.6314, 0.5, 0.6327, 0.5, 0.6313, 0.5063, 0.625, 0.5064, 0.6244, 0.5, 0.6314, 0.5, 0.375, 0.4167, 0.6205, 0.4867, 0.6205, 0.4888, 0.375, 0.4297, 0.375, 0.4297, 0.6205, 0.4888, 0.6205, 0.4908, 0.375, 0.4424, 0.375, 0.4424, 0.6205, 0.4908, 0.6205, 0.4927, 0.375, 0.4545, 0.375, 0.4545, 0.6205, 0.4927, 0.6205, 0.4945, 0.375, 0.4656, 0.375, 0.4656, 0.6205, 0.4945, 0.6205, 0.5, 0.375, 0.5, 0.375, 0.5, 0.6205, 0.5, 0.6205, 0.5055, 0.375, 0.5344, 0.375, 0.5344, 0.6205, 0.5055, 0.6205, 0.5073, 0.375, 0.5455, 0.375, 0.5455, 0.6205, 0.5073, 0.6205, 0.5092, 0.375, 0.5576, 0.375, 0.5576, 0.6205, 0.5092, 0.6205, 0.5112, 0.375, 0.5703, 0.375, 0.5703, 0.6205, 0.5112, 0.6205, 0.5133, 0.375, 0.5833, 0.8617, 0.7367, 0.8617, 0.5133, 0.8638, 0.5133, 0.8638, 0.7367, 0.8638, 0.7367, 0.8638, 0.5133, 0.8658, 0.5133, 0.8658, 0.7367, 0.8658, 0.7367, 0.8658, 0.5133, 0.8677, 0.5133, 0.8677, 0.7367, 0.8677, 0.7367, 0.8677, 0.5133, 0.8695, 0.5133, 0.8695, 0.7367, 0.8695, 0.7367, 0.8695, 0.5133, 0.875, 0.5133, 0.875, 0.7367, 0.625, 0.0133, 0.625, 0.2367, 0.6231, 0.2367, 0.6231, 0.0133, 0.6231, 0.0133, 0.6231, 0.2367, 0.6225, 0.2367, 0.6225, 0.0133, 0.6225, 0.0133, 0.6225, 0.2367, 0.6219, 0.2367, 0.6219, 0.0133, 0.6219, 0.0133, 0.6219, 0.2367, 0.6212, 0.2367, 0.6212, 0.0133, 0.6212, 0.0133, 0.6212, 0.2367, 0.6205, 0.2367, 0.6205, 0.0133, 0.375, 0.6667, 0.6205, 0.7367, 0.6205, 0.7388, 0.375, 0.6797, 0.375, 0.6797, 0.6205, 0.7388, 0.6205, 0.7408, 0.375, 0.6924, 0.375, 0.6924, 0.6205, 0.7408, 0.6205, 0.7427, 0.375, 0.7045, 0.375, 0.7045, 0.6205, 0.7427, 0.6205, 0.7445, 0.375, 0.7156, 0.375, 0.7156, 0.6205, 0.7445, 0.6205, 0.75, 0.375, 0.75, 0.375, 0.75, 0.6205, 0.75, 0.6205, 0.7555, 0.375, 0.7844, 0.375, 0.7844, 0.6205, 0.7555, 0.6205, 0.7573, 0.375, 0.7955, 0.375, 0.7955, 0.6205, 0.7573, 0.6205, 0.7592, 0.375, 0.8076, 0.375, 0.8076, 0.6205, 0.7592, 0.6205, 0.7612, 0.375, 0.8203, 0.375, 0.8203, 0.6205, 0.7612, 0.6205, 0.7633, 0.375, 0.8333, 0.8617, 0.5133, 0.6383, 0.5133, 0.6383, 0.5112, 0.8617, 0.5112, 0.8617, 0.5112, 0.6383, 0.5112, 0.6383, 0.5092, 0.8617, 0.5092, 0.8617, 0.5092, 0.6383, 0.5092, 0.6383, 0.5073, 0.8617, 0.5073, 0.8617, 0.5073, 0.6383, 0.5073, 0.6383, 0.5055, 0.8617, 0.5055, 0.8617, 0.5055, 0.6383, 0.5055, 0.6383, 0.5, 0.8617, 0.5, 0.625, 0.2633, 0.625, 0.4867, 0.6231, 0.4867, 0.6231, 0.2633, 0.6231, 0.2633, 0.6231, 0.4867, 0.6225, 0.4867, 0.6225, 0.2633, 0.6225, 0.2633, 0.6225, 0.4867, 0.6219, 0.4867, 0.6219, 0.2633, 0.6219, 0.2633, 0.6219, 0.4867, 0.6212, 0.4867, 0.6212, 0.2633, 0.6212, 0.2633, 0.6212, 0.4867, 0.6205, 0.4867, 0.6205, 0.2633, 0.6205, 0.9867, 0.6205, 0.7633, 0.6212, 0.7633, 0.6212, 0.9867, 0.6212, 0.9867, 0.6212, 0.7633, 0.6219, 0.7633, 0.6219, 0.9867, 0.6219, 0.9867, 0.6219, 0.7633, 0.6225, 0.7633, 0.6225, 0.9867, 0.6225, 0.9867, 0.6225, 0.7633, 0.6231, 0.7633, 0.6231, 0.9867, 0.6231, 0.9867, 0.6231, 0.7633, 0.625, 0.7633, 0.625, 0.9867, 0.8617, 0.75, 0.6383, 0.75, 0.6383, 0.7445, 0.8617, 0.7445, 0.8617, 0.7445, 0.6383, 0.7445, 0.6383, 0.7427, 0.8617, 0.7427, 0.8617, 0.7427, 0.6383, 0.7427, 0.6383, 0.7408, 0.8617, 0.7408, 0.8617, 0.7408, 0.6383, 0.7408, 0.6383, 0.7388, 0.8617, 0.7388, 0.8617, 0.7388, 0.6383, 0.7388, 0.6383, 0.7367, 0.8617, 0.7367, 0.375, 0.9167, 0.6205, 0.9867, 0.6205, 0.9888, 0.375, 0.9297, 0.375, 0.9297, 0.6205, 0.9888, 0.6205, 0.9908, 0.375, 0.9424, 0.375, 0.9424, 0.6205, 0.9908, 0.6205, 0.9927, 0.375, 0.9545, 0.375, 0.9545, 0.6205, 0.9927, 0.6205, 0.9945, 0.375, 0.9656, 0.375, 0.9656, 0.6205, 0.9945, 0.6205, 1.0, 0.375, 1.0, 0.375, 0.0, 0.6205, 0.0, 0.6205, 0.005483, 0.375, 0.03435, 0.375, 0.03435, 0.6205, 0.005483, 0.6205, 0.007263, 0.375, 0.0455, 0.375, 0.0455, 0.6205, 0.007263, 0.6205, 0.009191, 0.375, 0.05758, 0.375, 0.05758, 0.6205, 0.009191, 0.6205, 0.01122, 0.375, 0.0703, 0.375, 0.0703, 0.6205, 0.01122, 0.6205, 0.0133, 0.375, 0.08333, 0.375, 0.1667, 0.6205, 0.2367, 0.6205, 0.2388, 0.375, 0.1797, 0.375, 0.1797, 0.6205, 0.2388, 0.6205, 0.2408, 0.375, 0.1924, 0.375, 0.1924, 0.6205, 0.2408, 0.6205, 0.2427, 0.375, 0.2045, 0.375, 0.2045, 0.6205, 0.2427, 0.6205, 0.2445, 0.375, 0.2156, 0.375, 0.2156, 0.6205, 0.2445, 0.6205, 0.25, 0.375, 0.25, 0.375, 0.25, 0.6205, 0.25, 0.6205, 0.2555, 0.375, 0.2844, 0.375, 0.2844, 0.6205, 0.2555, 0.6205, 0.2573, 0.375, 0.2955, 0.375, 0.2955, 0.6205, 0.2573, 0.6205, 0.2592, 0.375, 0.3076, 0.375, 0.3076, 0.6205, 0.2592, 0.6205, 0.2612, 0.375, 0.3203, 0.375, 0.3203, 0.6205, 0.2612, 0.6205, 0.2633, 0.375, 0.3333, 0.6205, 0.7367, 0.6205, 0.5133, 0.6212, 0.5133, 0.6212, 0.7367, 0.6212, 0.7367, 0.6212, 0.5133, 0.6219, 0.5133, 0.6219, 0.7367, 0.6219, 0.7367, 0.6219, 0.5133, 0.6225, 0.5133, 0.6225, 0.7367, 0.6225, 0.7367, 0.6225, 0.5133, 0.6231, 0.5133, 0.6231, 0.7367, 0.6231, 0.7367, 0.6231, 0.5133, 0.625, 0.5133, 0.625, 0.7367, 0.625, 0.7367, 0.625, 0.5133, 0.6305, 0.5133, 0.6305, 0.7367, 0.6305, 0.7367, 0.6305, 0.5133, 0.6323, 0.5133, 0.6323, 0.7367, 0.6323, 0.7367, 0.6323, 0.5133, 0.6342, 0.5133, 0.6342, 0.7367, 0.6342, 0.7367, 0.6342, 0.5133, 0.6362, 0.5133, 0.6362, 0.7367, 0.6362, 0.7367, 0.6362, 0.5133, 0.6383, 0.5133, 0.6383, 0.7367, 0.375, 0.8333, 0.375, 0.8333, 0.6205, 0.7633, 0.6205, 0.9867, 0.375, 0.9167, 0.375, 0.9167])
me_019.materials.append(None)
me_019.update()

# ---- objects
ob_penholderkeycap = bpy.data.objects.new('PenHolderKeycap', me_019)

# ---- transforms, parenting, visibility, modifiers, constraints
ob_penholderkeycap.location = (0.0, 0.0, 0.0)

# ---- collection membership
col_collection.objects.link(ob_penholderkeycap)

# ---- scene / render settings (as saved in the file)
scene.frame_start = 1; scene.frame_end = 250; scene.frame_set(1)
scene.render.engine = 'BLENDER_EEVEE_NEXT'
scene.cycles.sampling_pattern = 'TABULATED_SOBOL'
scene.cycles.use_light_tree = False
scene.view_settings.view_transform = 'Filmic'
scene.unit_settings.scale_length = 0.001
bpy.context.view_layer.update()

# ---- added for rendering (the .blend has no active camera and no usable light): camera, sun
cam_auto = bpy.data.cameras.new('AutoCamera')
cam_auto.lens = 50.0
cam_auto.sensor_width = 36.0
cam_auto.clip_end = 1000.0
ob_auto_camera = bpy.data.objects.new('AutoCamera', cam_auto)
scene.collection.objects.link(ob_auto_camera)
ob_auto_camera.location = (56.5212, -67.8254, 72.7169)
ob_auto_camera.rotation_euler = (1.09748, -7.21219e-08, 0.694738)
scene.camera = ob_auto_camera
light_auto_sun = bpy.data.lights.new('AutoSun', 'SUN')
light_auto_sun.energy = 3.0
light_auto_sun.angle = 0.0523599
ob_auto_sun = bpy.data.objects.new('AutoSun', light_auto_sun)
scene.collection.objects.link(ob_auto_sun)
ob_auto_sun.rotation_euler = (0.872665, 0.174533, 0.523599)
bpy.context.view_layer.update()
